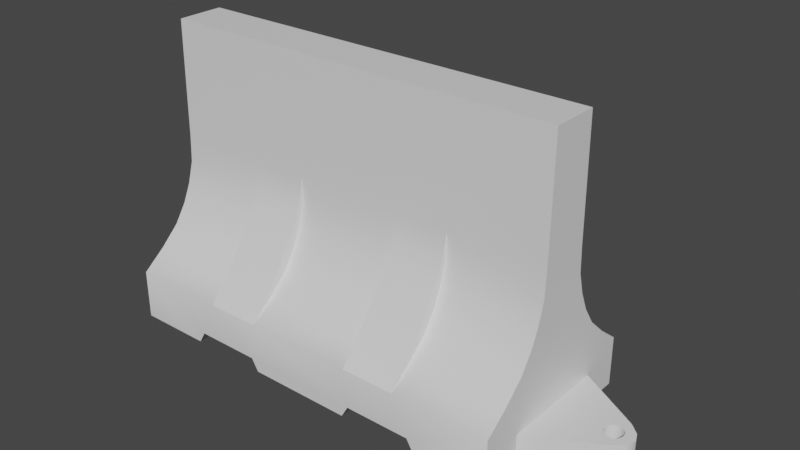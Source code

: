 # Source: plastic_barrier_04.blend  (saved by Blender 2.90.8; exported with 4.5.12 LTS)
import bpy
from mathutils import Matrix  # noqa: F401  (used for matrix-valued properties, if any)

bpy.ops.wm.read_factory_settings(use_empty=True)
scene = bpy.context.scene
scene.name = 'Scene'

# ---- materials (node trees are filled in below, after node groups)
mat_plastic_barrier_04 = bpy.data.materials.new('Plastic_Barrier_04')
mat_plastic_barrier_04.use_transparent_shadow = False
mat_plastic_barrier_04.roughness = 0.5

# ---- material node trees
mat_plastic_barrier_04.use_nodes = True; mat_plastic_barrier_04.node_tree.nodes.clear()
_N = mat_plastic_barrier_04.node_tree.nodes; _L = mat_plastic_barrier_04.node_tree.links
n0 = _N.new('ShaderNodeBsdfPrincipled'); n0.name = 'Principled BSDF'; n0.location = (10, 300)
n0.distribution = 'GGX'
n0.subsurface_method = 'BURLEY'
n0.inputs[3].default_value = 1.45
n0.inputs[27].default_value = (0.0, 0.0, 0.0, 1.0)
n0.inputs[28].default_value = 1.0
n1 = _N.new('ShaderNodeOutputMaterial'); n1.name = 'Material Output'; n1.location = (300, 300)
n2 = _N.new('ShaderNodeNormalMap'); n2.name = 'Normal Map'; n2.location = (-300, -300)
n2.label = 'Normal/Map'
n2.inputs[0].default_value = 0.0
_L.new(n0.outputs[0], n1.inputs[0])
_L.new(n2.outputs[0], n0.inputs[5])
n1.is_active_output = True

# ---- world
world_world = bpy.data.worlds.new('World'); scene.world = world_world
world_world.use_nodes = True; world_world.node_tree.nodes.clear()
_N = world_world.node_tree.nodes; _L = world_world.node_tree.links
n0 = _N.new('ShaderNodeOutputWorld'); n0.name = 'World Output'; n0.location = (300, 300)
n1 = _N.new('ShaderNodeBackground'); n1.name = 'Background'; n1.location = (10, 300)
n1.inputs[0].default_value = (0.05088, 0.05088, 0.05088, 1.0)
_L.new(n1.outputs[0], n0.inputs[0])
n0.is_active_output = True
world_world.color = (0.05088, 0.05088, 0.05088)
world_world.use_sun_shadow = False
world_world.sun_shadow_jitter_overblur = 0.0

# ---- meshes
me_plastic_barrier_04_018 = bpy.data.meshes.new('Plastic_Barrier_04.018')
me_plastic_barrier_04_018.from_pydata([(0.002823, 0.02182, 3.691e-08), (-0.513, 0.2318, 9.369e-08), (-0.1398, -0.2315, -6.053e-08), (-0.1398, -0.06078, 0.4147), (-0.3364, 0.2318, 0.02871), (-0.1398, -0.1278, 0.2088), (-0.1398, -0.2315, 0.1203), (-1.14, 0.1281, 0.2088), (-0.002823, -0.02182, -8.972e-09), (-0.9601, 0.2318, 9.369e-08), (-0.7666, 0.2318, 9.369e-08), (-0.7834, 0.2318, 0.02871), (-0.01748, 0.01335, 2.489e-09), (-0.4962, -0.2315, 0.02871), (-0.513, -0.2315, -6.239e-08), (-0.3195, -0.2315, -6.239e-08), (-0.9432, 0.2318, 0.02871), (-0.1398, 0.132, 6.117e-08), (-0.02031, -0.008464, -4.621e-09), (-0.1398, -0.1317, -2.987e-08), (-0.9432, -0.02082, 0.02871), (-0.9432, 0.02113, 0.02871), (-0.9601, -0.02082, 1.138e-08), (-0.9601, 0.02113, 2.505e-08), (-1.14, -0.1353, 0.07869), (-1.14, 0.1356, 0.07869), (-0.1398, 0.132, 0.07471), (-0.9432, -0.02082, 0.07869), (-0.9432, 0.02113, 0.07869), (0.03874, 0.02113, 0.07471), (0.01528, 0.04264, 0.07471), (-0.1398, -0.1317, 0.07471), (0.03874, -0.02082, 0.07471), (0.01528, -0.04233, 0.07471), (0.04781, 0.0001554, 0.07471), (0.01335, 0.01748, 0.07471), (-0.008464, 0.02031, 0.07471), (0.01748, -0.01335, 0.07471), (0.008464, -0.02031, 0.07471), (0.02182, -0.002823, 0.07471), (-0.02182, 0.002823, 0.07471), (-0.3751, -0.1748, 0.1645), (-0.02031, -0.008464, 0.07471), (-0.01748, 0.01335, 0.07471), (0.002823, 0.02182, 0.07471), (-0.3751, -0.1278, 0.2088), (0.01528, 0.04264, 2.879e-08), (-0.3364, -0.2315, 0.02871), (0.02031, 0.008464, 8.954e-10), (-0.01335, -0.01748, -7.56e-09), (-0.1398, -0.05724, 0.7), (-0.02182, 0.002823, -9.428e-10), (-0.1398, -0.0636, 0.3519), (-1.14, -0.1748, 0.1645), (0.02182, -0.002823, -2.783e-09), (-0.9601, -0.2315, -6.239e-08), (-0.7666, -0.2315, -6.239e-08), (-0.7834, -0.2315, 0.02871), (-0.9432, -0.2315, 0.02871), (0.008464, -0.02031, -8.479e-09), (-1.14, 0.2318, 0.1203), (0.01748, -0.01335, -6.214e-09), (-1.14, 0.1752, 0.1645), (-0.008464, 0.02031, 4.754e-09), (-0.1398, 0.09817, 0.2544), (0.01335, 0.01748, 3.834e-09), (-1.14, -0.2315, 0.1203), (0.03874, 0.02113, 1.993e-08), (-1.14, 0.1356, 6.235e-08), (-1.14, -0.1353, -2.593e-08), (-1.14, -0.06078, 0.4147), (-0.3751, -0.06078, 0.4147), (-0.9045, -0.1898, 0.166), (-0.01335, -0.01748, 0.07471), (0.02031, 0.008464, 0.07471), (-0.5068, -0.09786, 0.2544), (-0.9045, -0.07703, 0.3502), (-0.002823, -0.02182, 0.07471), (-0.9045, -0.1214, 0.2669), (-0.5068, 0.09817, 0.2544), (-1.14, -0.2315, -6.053e-08), (-0.1398, 0.05755, 0.7), (-0.1398, -0.1748, 0.1645), (-0.9045, 0.1901, 0.166), (-0.7728, -0.07785, 0.3), (-0.7728, -0.1278, 0.2088), (-0.7728, -0.09786, 0.2544), (-0.3751, -0.1214, 0.2669), (-0.7728, -0.0636, 0.3519), (-0.9045, -0.06078, 0.4147), (-0.9045, -0.09786, 0.2544), (-0.3751, 0.06109, 0.4147), (-0.3751, -0.09714, 0.3076), (-1.14, 0.05755, 0.7), (-0.9045, -0.09714, 0.3076), (-0.5068, -0.07785, 0.3), (-0.9045, -0.1501, 0.2213), (-0.9045, -0.0636, 0.3519), (-0.9045, -0.1748, 0.1645), (-0.5068, -0.1501, 0.2213), (-0.5068, -0.1898, 0.166), (-0.5068, -0.06078, 0.4147), (-0.9045, -0.1278, 0.2088), (-0.5068, -0.2315, 0.1203), (-0.5068, -0.1278, 0.2088), (-0.9045, -0.2315, 0.1203), (-0.5068, -0.1748, 0.1645), (-0.5068, -0.0636, 0.3519), (-0.5068, -0.09714, 0.3076), (-0.9045, -0.07785, 0.3), (-0.5068, -0.1214, 0.2669), (-0.5068, -0.07703, 0.3502), (-1.14, -0.07785, 0.3), (-1.14, 0.07816, 0.3), (-0.1398, 0.2318, 9.369e-08), (-0.3751, -0.0636, 0.3519), (0.04781, 0.0001554, 1.495e-08), (-1.14, 0.06109, 0.4147), (-0.3751, -0.2315, 0.1203), (0.01528, -0.04233, 1.109e-09), (-0.3751, -0.1501, 0.2213), (-0.3751, -0.07785, 0.3), (-1.14, 0.06391, 0.3519), (-0.3751, -0.09786, 0.2544), (-0.1398, -0.07785, 0.3), (-0.1398, -0.09786, 0.2544), (-0.7728, -0.1898, 0.166), (-0.7728, -0.07703, 0.3502), (-0.7728, -0.1214, 0.2669), (-0.7728, -0.06078, 0.4147), (-1.14, -0.09786, 0.2544), (-0.7728, -0.09714, 0.3076), (-0.7728, -0.1501, 0.2213), (0.03874, -0.02082, 8.116e-09), (-0.7728, -0.1748, 0.1645), (-0.1398, 0.06391, 0.3519), (-0.7728, -0.2315, 0.1203), (-1.14, 0.09817, 0.2544), (-0.3751, 0.1281, 0.2088), (-0.3751, 0.1752, 0.1645), (-0.3751, -0.1898, 0.166), (-0.3195, 0.2318, 9.043e-08), (-1.14, -0.0636, 0.3519), (-0.4962, 0.2318, 0.02871), (-0.1398, 0.2318, 0.1203), (-0.1398, 0.1281, 0.2088), (-0.1398, 0.06109, 0.4147), (-1.14, -0.05724, 0.7), (-0.3751, -0.07703, 0.3502), (-0.9045, 0.07734, 0.3502), (-0.9045, 0.1217, 0.2669), (-1.14, 0.2318, 9.043e-08), (-1.14, -0.1278, 0.2088), (-0.1398, 0.1752, 0.1645), (-0.7728, 0.07816, 0.3), (-0.7728, 0.1281, 0.2088), (-0.7728, 0.09817, 0.2544), (-0.3751, 0.1217, 0.2669), (-0.7728, 0.06391, 0.3519), (-0.9045, 0.06109, 0.4147), (-0.9045, 0.09817, 0.2544), (-0.3751, 0.09745, 0.3076), (-0.9045, 0.09745, 0.3076), (-0.5068, 0.07816, 0.3), (-0.9045, 0.1504, 0.2213), (-0.9045, 0.06391, 0.3519), (-0.9045, 0.1752, 0.1645), (-0.5068, 0.1504, 0.2213), (-0.5068, 0.1901, 0.166), (-0.5068, 0.06109, 0.4147), (-0.9045, 0.1281, 0.2088), (-0.5068, 0.2318, 0.1203), (-0.5068, 0.1281, 0.2088), (-0.9045, 0.2318, 0.1203), (-0.5068, 0.1752, 0.1645), (-0.5068, 0.06391, 0.3519), (-0.5068, 0.09745, 0.3076), (-0.9045, 0.07816, 0.3), (-0.5068, 0.1217, 0.2669), (-0.5068, 0.07734, 0.3502), (-0.3751, 0.06391, 0.3519), (-0.3751, 0.2318, 0.1203), (-0.3751, 0.1504, 0.2213), (-0.3751, 0.07816, 0.3), (-0.3751, 0.09817, 0.2544), (-0.1398, 0.07816, 0.3), (-0.7728, 0.1901, 0.166), (-0.7728, 0.07734, 0.3502), (-0.7728, 0.1217, 0.2669), (-0.7728, 0.06109, 0.4147), (-0.7728, 0.09745, 0.3076), (-0.7728, 0.1504, 0.2213), (-0.7728, 0.1752, 0.1645), (-0.7728, 0.2318, 0.1203), (-0.3751, 0.1901, 0.166), (-0.3751, 0.07734, 0.3502)], [], [(15, 141, 17), (4, 47, 13, 143), (143, 13, 14, 1), (23, 9, 16, 21), (23, 28, 25), (14, 56, 10, 1), (10, 56, 57, 11), (23, 68, 151, 9), (55, 22, 20, 58), (47, 4, 141, 15), (55, 80, 69, 22), (27, 20, 22), (20, 28, 21), (93, 50, 81), (28, 27, 24, 25), (29, 67, 46, 30), (34, 116, 67, 29), (46, 26, 30), (32, 33, 119, 133), (34, 32, 133, 116), (31, 119, 33), (36, 43, 12, 63), (43, 40, 51, 12), (42, 73, 49, 18), (37, 39, 54, 61), (35, 44, 0, 65), (38, 37, 61, 59), (40, 42, 18, 51), (77, 38, 59, 8), (74, 35, 65, 48), (39, 74, 48, 54), (73, 77, 8, 49), (44, 36, 63, 0), (114, 17, 141), (17, 19, 15), (19, 2, 15), (25, 68, 23), (23, 21, 28), (22, 69, 24), (24, 27, 22), (20, 27, 28), (16, 11, 21), (57, 58, 20), (20, 21, 11), (57, 20, 11), (93, 147, 50), (46, 17, 26), (31, 19, 119), (151, 68, 25), (25, 62, 60), (7, 25, 24), (53, 24, 66), (7, 24, 152), (62, 25, 7), (24, 69, 80), (152, 24, 53), (24, 80, 66), (151, 25, 60), (26, 42, 40), (32, 34, 39, 37), (38, 77, 31, 33), (26, 36, 44), (26, 31, 73), (40, 43, 26), (30, 35, 74, 29), (33, 32, 37, 38), (73, 42, 26), (34, 29, 74, 39), (26, 43, 36), (44, 35, 30, 26), (31, 77, 73), (71, 3, 50), (71, 115, 52), (121, 123, 125), (45, 41, 82), (123, 45, 5), (41, 118, 6), (55, 66, 80), (2, 6, 15), (13, 47, 118), (15, 6, 47), (86, 75, 95), (129, 101, 50), (88, 107, 101), (13, 103, 136, 57), (134, 106, 104), (85, 104, 75), (136, 103, 106), (96, 132, 128), (87, 110, 99), (100, 103, 118), (120, 99, 100), (92, 108, 110), (101, 111, 148), (89, 147, 70), (142, 97, 89), (130, 90, 109), (53, 98, 102), (152, 102, 90), (66, 105, 98), (47, 6, 118), (72, 105, 136), (72, 126, 132), (78, 128, 131), (76, 127, 129), (50, 101, 71), (14, 13, 57, 56), (112, 109, 97), (129, 147, 89), (66, 58, 105), (115, 121, 124), (57, 136, 105), (84, 95, 107), (66, 55, 58), (94, 131, 127), (148, 111, 108), (71, 52, 3), (121, 125, 124), (45, 82, 5), (123, 5, 125), (41, 6, 82), (115, 124, 52), (87, 99, 120), (100, 118, 140), (120, 100, 140), (92, 110, 87), (101, 148, 71), (148, 108, 92), (86, 95, 84), (88, 101, 129), (134, 104, 85), (85, 75, 86), (136, 106, 134), (84, 107, 88), (142, 89, 70), (130, 109, 112), (53, 102, 152), (152, 90, 130), (66, 98, 53), (112, 97, 142), (13, 118, 103), (57, 105, 58), (96, 128, 78), (72, 136, 126), (72, 132, 96), (78, 131, 94), (76, 129, 89), (94, 127, 76), (129, 50, 147), (75, 108, 95), (101, 107, 111), (95, 111, 107), (106, 103, 100), (104, 110, 75), (106, 99, 104), (75, 110, 108), (95, 108, 111), (104, 99, 110), (106, 100, 99), (97, 76, 89), (109, 76, 97), (105, 72, 98), (102, 78, 90), (90, 94, 109), (98, 96, 102), (109, 94, 76), (102, 96, 78), (90, 78, 94), (98, 72, 96), (146, 50, 3), (114, 26, 17), (135, 146, 3), (26, 144, 153), (64, 124, 125), (185, 52, 124), (145, 31, 26), (185, 135, 52), (146, 81, 50), (82, 6, 31), (145, 5, 31), (153, 145, 26), (135, 3, 52), (145, 125, 5), (145, 64, 125), (31, 2, 19), (5, 82, 31), (64, 185, 124), (31, 6, 2), (114, 144, 26), (88, 129, 127), (84, 88, 127), (136, 134, 126), (85, 86, 128), (86, 84, 131), (134, 85, 132), (84, 127, 131), (85, 128, 132), (86, 131, 128), (134, 132, 126), (123, 121, 92), (71, 148, 115), (121, 115, 148), (41, 140, 118), (45, 123, 87), (41, 45, 120), (123, 92, 87), (121, 148, 92), (45, 87, 120), (41, 120, 140), (91, 81, 146), (91, 135, 180), (183, 64, 184), (138, 153, 139), (184, 145, 138), (139, 144, 181), (9, 151, 60), (114, 141, 144), (143, 181, 4), (141, 4, 144), (156, 163, 79), (189, 81, 169), (158, 169, 175), (143, 11, 193, 171), (192, 172, 174), (155, 79, 172), (193, 174, 171), (164, 188, 191), (157, 167, 178), (168, 181, 171), (182, 168, 167), (161, 178, 176), (169, 195, 179), (159, 117, 93), (122, 159, 165), (137, 177, 160), (62, 170, 166), (7, 160, 170), (60, 166, 173), (4, 181, 144), (83, 193, 173), (83, 191, 186), (150, 190, 188), (149, 189, 187), (81, 91, 169), (1, 10, 11, 143), (113, 165, 177), (189, 159, 93), (60, 173, 16), (180, 185, 183), (11, 173, 193), (154, 175, 163), (60, 16, 9), (162, 187, 190), (195, 176, 179), (91, 146, 135), (183, 185, 64), (138, 145, 153), (184, 64, 145), (139, 153, 144), (180, 135, 185), (157, 182, 167), (168, 194, 181), (182, 194, 168), (161, 157, 178), (169, 91, 195), (195, 161, 176), (156, 154, 163), (158, 189, 169), (192, 155, 172), (155, 156, 79), (193, 192, 174), (154, 158, 175), (122, 117, 159), (137, 113, 177), (62, 7, 170), (7, 137, 160), (60, 62, 166), (113, 122, 165), (143, 171, 181), (11, 16, 173), (164, 150, 188), (83, 186, 193), (83, 164, 191), (150, 162, 190), (149, 159, 189), (162, 149, 187), (189, 93, 81), (79, 163, 176), (169, 179, 175), (163, 175, 179), (174, 168, 171), (172, 79, 178), (174, 172, 167), (79, 176, 178), (163, 179, 176), (172, 178, 167), (174, 167, 168), (165, 159, 149), (177, 165, 149), (173, 166, 83), (170, 160, 150), (160, 177, 162), (166, 170, 164), (177, 149, 162), (170, 150, 164), (160, 162, 150), (166, 164, 83), (158, 187, 189), (154, 187, 158), (193, 186, 192), (155, 188, 156), (156, 190, 154), (192, 191, 155), (154, 190, 187), (155, 191, 188), (156, 188, 190), (192, 186, 191), (184, 161, 183), (91, 180, 195), (183, 195, 180), (139, 181, 194), (138, 157, 184), (139, 182, 138), (184, 157, 161), (183, 161, 195), (138, 182, 157), (139, 194, 182), (117, 70, 147), (122, 70, 117), (137, 130, 112), (113, 112, 142), (113, 142, 122), (117, 147, 93), (122, 142, 70), (7, 152, 130), (7, 130, 137), (137, 112, 113), (17, 51, 18), (133, 61, 54, 116), (59, 119, 19, 8), (17, 0, 63), (17, 49, 19), (51, 17, 12), (46, 67, 48, 65), (119, 59, 61, 133), (49, 17, 18), (116, 54, 48, 67), (17, 63, 12), (0, 17, 46, 65), (19, 49, 8)])
me_plastic_barrier_04_018.polygons.foreach_set('use_smooth', [True] * 350)
_k = set([(0, 63), (0, 65), (1, 10), (1, 143), (2, 6), (2, 15), (2, 19), (3, 50), (3, 52), (4, 141), (4, 143), (5, 82), (5, 125), (6, 82), (7, 62), (7, 137), (8, 49), (8, 59), (9, 16), (9, 151), (10, 11), (11, 16), (12, 51), (12, 63), (13, 14), (13, 47), (14, 56), (15, 47), (17, 26), (17, 46), (17, 114), (18, 49), (18, 51), (19, 31), (19, 119), (20, 21), (20, 22), (20, 27), (21, 23), (21, 28), (22, 69), (23, 68), (24, 25), (24, 27), (24, 69), (25, 28), (25, 68), (26, 30), (26, 31), (27, 28), (29, 30), (29, 34), (31, 33), (32, 33), (32, 34), (35, 44), (35, 74), (36, 43), (36, 44), (37, 38), (37, 39), (38, 77), (39, 74), (40, 42), (40, 43), (41, 45), (41, 118), (42, 73), (45, 123), (46, 67), (48, 54), (48, 65), (50, 81), (50, 147), (52, 124), (53, 66), (53, 152), (54, 61), (55, 58), (55, 80), (56, 57), (57, 58), (59, 61), (60, 62), (60, 151), (64, 145), (64, 185), (66, 80), (67, 116), (68, 151), (69, 80), (70, 142), (70, 147), (71, 115), (71, 148), (72, 96), (72, 105), (73, 77), (75, 95), (75, 104), (76, 89), (76, 94), (78, 94), (78, 96), (79, 163), (79, 172), (81, 93), (81, 146), (83, 164), (83, 173), (84, 86), (84, 88), (85, 86), (85, 134), (87, 92), (87, 120), (88, 129), (89, 97), (90, 102), (90, 109), (91, 180), (91, 195), (92, 148), (93, 117), (93, 147), (95, 107), (97, 109), (98, 102), (98, 105), (99, 100), (99, 110), (100, 103), (101, 107), (101, 111), (103, 106), (103, 118), (104, 106), (105, 136), (108, 110), (108, 111), (112, 130), (112, 142), (113, 122), (113, 137), (114, 141), (114, 144), (115, 121), (116, 133), (117, 122), (118, 140), (119, 133), (120, 140), (121, 123), (124, 125), (126, 132), (126, 136), (127, 129), (127, 131), (128, 131), (128, 132), (130, 152), (134, 136), (135, 146), (135, 185), (138, 139), (138, 184), (139, 181), (144, 153), (145, 153), (149, 159), (149, 162), (150, 162), (150, 164), (154, 156), (154, 158), (155, 156), (155, 192), (157, 161), (157, 182), (158, 189), (159, 165), (160, 170), (160, 177), (161, 195), (163, 175), (165, 177), (166, 170), (166, 173), (167, 168), (167, 178), (168, 171), (169, 175), (169, 179), (171, 174), (171, 181), (172, 174), (173, 193), (176, 178), (176, 179), (180, 183), (181, 194), (182, 194), (183, 184), (186, 191), (186, 193), (187, 189), (187, 190), (188, 190), (188, 191), (192, 193)])
me_plastic_barrier_04_018.attributes.new('sharp_edge', 'BOOLEAN', 'EDGE').data.foreach_set('value', [ (min(e.vertices), max(e.vertices)) in _k for e in me_plastic_barrier_04_018.edges])
_uv = me_plastic_barrier_04_018.uv_layers.new(name='UV1')
_uv.uv.foreach_set('vector', [0.7416, 0.06995, 0.5718, 0.06995, 0.6083, 0.004072, 0.5718, 0.08216, 0.7416, 0.08216, 0.7416, 0.1407, 0.5718, 0.1407, 0.5718, 0.1407, 0.7416, 0.1407, 0.7416, 0.1529, 0.5718, 0.1529, 0.649, 0.3289, 0.5718, 0.3289, 0.5718, 0.3167, 0.649, 0.3167, 0.2332, 0.2429, 0.2225, 0.1849, 0.3893, 0.1849, 0.7416, 0.1529, 0.7416, 0.2459, 0.5718, 0.2459, 0.5718, 0.1529, 0.5718, 0.2459, 0.7416, 0.2459, 0.7416, 0.2581, 0.5718, 0.2581, 0.649, 0.3289, 0.607, 0.3948, 0.5718, 0.3948, 0.5718, 0.3289, 0.7416, 0.3289, 0.6644, 0.3289, 0.6644, 0.3167, 0.7416, 0.3167, 0.7416, 0.08216, 0.5718, 0.08216, 0.5718, 0.06995, 0.7416, 0.06995, 0.7416, 0.3289, 0.7416, 0.3948, 0.7063, 0.3948, 0.6644, 0.3289, 0.3883, 0.4766, 0.3894, 0.5132, 0.3776, 0.5346, 0.3975, 0.2215, 0.4283, 0.1849, 0.4283, 0.2215, 0.7497, 0.004075, 0.8339, 0.7373, 0.7497, 0.7373, 0.9862, 0.6106, 0.9862, 0.6414, 0.842, 0.7253, 0.842, 0.5267, 0.5176, 0.9121, 0.5176, 0.8573, 0.5409, 0.8573, 0.5409, 0.9121, 0.5008, 0.9121, 0.5008, 0.8573, 0.5176, 0.8573, 0.5176, 0.9121, 0.5409, 0.8573, 0.6722, 0.9121, 0.5409, 0.9121, 0.4841, 0.9121, 0.4607, 0.9121, 0.4607, 0.8573, 0.4841, 0.8573, 0.5008, 0.9121, 0.4841, 0.9121, 0.4841, 0.8573, 0.5008, 0.8573, 0.3295, 0.9121, 0.4607, 0.8573, 0.4607, 0.9121, 0.6782, 0.5512, 0.6782, 0.5429, 0.733, 0.5429, 0.733, 0.5512, 0.6782, 0.5429, 0.6782, 0.5345, 0.733, 0.5345, 0.733, 0.5429, 0.6782, 0.5262, 0.6782, 0.5178, 0.733, 0.5178, 0.733, 0.5262, 0.6782, 0.4928, 0.6782, 0.4844, 0.733, 0.4844, 0.733, 0.4928, 0.6782, 0.5679, 0.6782, 0.5596, 0.733, 0.5596, 0.733, 0.5679, 0.6782, 0.5011, 0.6782, 0.4928, 0.733, 0.4928, 0.733, 0.5011, 0.6782, 0.5345, 0.6782, 0.5262, 0.733, 0.5262, 0.733, 0.5345, 0.6782, 0.5095, 0.6782, 0.5011, 0.733, 0.5011, 0.733, 0.5095, 0.6782, 0.5763, 0.6782, 0.5679, 0.733, 0.5679, 0.733, 0.5763, 0.6782, 0.5846, 0.6782, 0.5763, 0.733, 0.5763, 0.733, 0.5846, 0.6782, 0.5178, 0.6782, 0.5095, 0.733, 0.5095, 0.733, 0.5178, 0.6782, 0.5596, 0.6782, 0.5512, 0.733, 0.5512, 0.733, 0.5596, 0.5718, 0.004072, 0.6083, 0.004072, 0.5718, 0.06995, 0.6083, 0.004072, 0.705, 0.004072, 0.7416, 0.06995, 0.705, 0.004072, 0.7416, 0.004072, 0.7416, 0.06995, 0.3893, 0.1849, 0.3894, 0.2426, 0.2332, 0.2429, 0.2332, 0.2429, 0.2214, 0.2215, 0.2225, 0.1849, 0.3776, 0.5346, 0.2214, 0.5343, 0.2215, 0.4766, 0.2215, 0.4766, 0.3883, 0.4766, 0.3776, 0.5346, 0.3975, 0.2215, 0.3975, 0.1849, 0.4283, 0.1849, 0.5718, 0.3167, 0.5718, 0.2581, 0.649, 0.3167, 0.7416, 0.2581, 0.7416, 0.3167, 0.6644, 0.3167, 0.6644, 0.3167, 0.649, 0.3167, 0.5718, 0.2581, 0.7416, 0.2581, 0.6644, 0.3167, 0.5718, 0.2581, 0.7497, 0.004075, 0.8339, 0.004075, 0.8339, 0.7373, 0.5409, 0.8573, 0.6722, 0.8573, 0.6722, 0.9121, 0.3295, 0.9121, 0.3295, 0.8573, 0.4607, 0.8573, 0.004069, 0.7455, 0.0746, 0.7455, 0.0746, 0.8032, 0.0746, 0.8032, 0.04561, 0.8662, 0.004069, 0.8338, 0.08011, 0.8986, 0.0746, 0.8032, 0.2732, 0.8032, 0.3022, 0.8662, 0.2732, 0.8032, 0.3438, 0.8338, 0.08011, 0.8986, 0.2732, 0.8032, 0.2677, 0.8986, 0.04561, 0.8662, 0.0746, 0.8032, 0.08011, 0.8986, 0.2732, 0.8032, 0.2732, 0.7455, 0.3438, 0.7455, 0.2677, 0.8986, 0.2732, 0.8032, 0.3022, 0.8662, 0.2732, 0.8032, 0.3438, 0.7455, 0.3438, 0.8338, 0.004069, 0.7455, 0.0746, 0.8032, 0.004069, 0.8338, 0.8283, 0.9959, 0.7253, 0.9083, 0.7336, 0.9094, 0.7162, 0.865, 0.7316, 0.8584, 0.7294, 0.8774, 0.7217, 0.8806, 0.7166, 0.8872, 0.7155, 0.8955, 0.6349, 0.9959, 0.7005, 0.8822, 0.8283, 0.9959, 0.7464, 0.8996, 0.7475, 0.8914, 0.8283, 0.9959, 0.6349, 0.9959, 0.7187, 0.9032, 0.7336, 0.9094, 0.7413, 0.9063, 0.8283, 0.9959, 0.7628, 0.8822, 0.7443, 0.8836, 0.7377, 0.8785, 0.747, 0.865, 0.7005, 0.8822, 0.7162, 0.865, 0.7217, 0.8806, 0.7166, 0.8872, 0.7187, 0.9032, 0.7253, 0.9083, 0.8283, 0.9959, 0.7316, 0.8584, 0.747, 0.865, 0.7377, 0.8785, 0.7294, 0.8774, 0.8283, 0.9959, 0.7413, 0.9063, 0.7464, 0.8996, 0.7475, 0.8914, 0.7443, 0.8836, 0.7628, 0.8822, 0.8283, 0.9959, 0.6349, 0.9959, 0.7155, 0.8955, 0.7187, 0.9032, 0.2132, 0.5648, 0.2132, 0.7373, 0.004067, 0.7373, 0.2132, 0.5648, 0.2594, 0.5648, 0.2594, 0.7373, 0.2988, 0.5648, 0.3353, 0.5648, 0.3353, 0.7373, 0.3754, 0.5648, 0.4227, 0.5648, 0.4227, 0.7373, 0.3353, 0.5648, 0.3754, 0.5648, 0.3754, 0.7373, 0.4227, 0.5648, 0.4754, 0.5648, 0.4754, 0.7373, 0.5636, 0.1358, 0.4754, 0.004074, 0.5636, 0.004074, 0.5636, 0.7373, 0.4754, 0.7373, 0.5636, 0.6055, 0.5426, 0.476, 0.5426, 0.5932, 0.4754, 0.5648, 0.5636, 0.6055, 0.4754, 0.7373, 0.5426, 0.5932, 0.3353, 0.2732, 0.3353, 0.4682, 0.2988, 0.4682, 0.2132, 0.2732, 0.2132, 0.4682, 0.004067, 0.7373, 0.2594, 0.2732, 0.2594, 0.4682, 0.2132, 0.4682, 0.5426, 0.476, 0.4754, 0.4682, 0.4754, 0.2732, 0.5426, 0.2654, 0.4227, 0.2732, 0.4227, 0.4682, 0.3754, 0.4682, 0.3754, 0.2732, 0.3754, 0.4682, 0.3353, 0.4682, 0.4754, 0.2732, 0.4754, 0.4682, 0.4227, 0.4682, 0.9386, 0.1617, 0.842, 0.1617, 0.842, 0.1221, 0.9386, 0.3998, 0.842, 0.3998, 0.842, 0.3603, 0.842, 0.3104, 0.842, 0.2651, 0.9386, 0.2651, 0.9386, 0.3603, 0.842, 0.3603, 0.842, 0.3104, 0.9386, 0.4346, 0.842, 0.4346, 0.842, 0.3998, 0.842, 0.5179, 0.842, 0.4691, 0.9386, 0.4691, 0.2132, 0.1766, 0.004067, 0.004074, 0.2132, 0.004074, 0.2594, 0.004074, 0.2594, 0.1766, 0.2132, 0.1766, 0.3353, 0.004074, 0.3353, 0.1766, 0.2988, 0.1766, 0.4227, 0.004074, 0.4227, 0.1766, 0.3754, 0.1766, 0.3754, 0.004074, 0.3754, 0.1766, 0.3353, 0.1766, 0.4754, 0.004074, 0.4754, 0.1766, 0.4227, 0.1766, 0.5426, 0.5932, 0.4754, 0.7373, 0.4754, 0.5648, 0.9386, 0.2116, 0.9386, 0.2569, 0.842, 0.2569, 0.9386, 0.2116, 0.842, 0.2116, 0.842, 0.1617, 0.9386, 0.1221, 0.842, 0.1221, 0.842, 0.08741, 0.9386, 0.05289, 0.842, 0.05289, 0.842, 0.004072, 0.004067, 0.7373, 0.2132, 0.4682, 0.2132, 0.5648, 0.5636, 0.4636, 0.5426, 0.476, 0.5426, 0.2654, 0.5636, 0.2777, 0.2988, 0.004074, 0.2988, 0.1766, 0.2594, 0.1766, 0.2132, 0.2732, 0.004067, 0.004074, 0.2132, 0.1766, 0.4754, 0.004074, 0.5426, 0.1482, 0.4754, 0.1766, 0.2594, 0.5648, 0.2988, 0.5648, 0.2988, 0.7373, 0.5426, 0.2654, 0.4754, 0.2732, 0.4754, 0.1766, 0.2988, 0.2732, 0.2988, 0.4682, 0.2594, 0.4682, 0.4754, 0.004074, 0.5636, 0.1358, 0.5426, 0.1482, 0.9386, 0.08741, 0.842, 0.08741, 0.842, 0.05289, 0.9386, 0.4691, 0.842, 0.4691, 0.842, 0.4346, 0.2132, 0.5648, 0.2594, 0.7373, 0.2132, 0.7373, 0.2988, 0.5648, 0.3353, 0.7373, 0.2988, 0.7373, 0.3754, 0.5648, 0.4227, 0.7373, 0.3754, 0.7373, 0.3353, 0.5648, 0.3754, 0.7373, 0.3353, 0.7373, 0.4227, 0.5648, 0.4754, 0.7373, 0.4227, 0.7373, 0.2594, 0.5648, 0.2988, 0.7373, 0.2594, 0.7373, 0.9386, 0.3998, 0.842, 0.3603, 0.9386, 0.3603, 0.842, 0.3104, 0.9386, 0.2651, 0.9386, 0.3104, 0.9386, 0.3603, 0.842, 0.3104, 0.9386, 0.3104, 0.9386, 0.4346, 0.842, 0.3998, 0.9386, 0.3998, 0.842, 0.5179, 0.9386, 0.4691, 0.9386, 0.5179, 0.9386, 0.4691, 0.842, 0.4346, 0.9386, 0.4346, 0.3353, 0.2732, 0.2988, 0.4682, 0.2988, 0.2732, 0.2594, 0.2732, 0.2132, 0.4682, 0.2132, 0.2732, 0.4227, 0.2732, 0.3754, 0.4682, 0.3754, 0.2732, 0.3754, 0.2732, 0.3353, 0.4682, 0.3353, 0.2732, 0.4754, 0.2732, 0.4227, 0.4682, 0.4227, 0.2732, 0.2988, 0.2732, 0.2594, 0.4682, 0.2594, 0.2732, 0.2594, 0.004074, 0.2132, 0.1766, 0.2132, 0.004074, 0.3353, 0.004074, 0.2988, 0.1766, 0.2988, 0.004074, 0.4227, 0.004074, 0.3754, 0.1766, 0.3754, 0.004074, 0.3754, 0.004074, 0.3353, 0.1766, 0.3353, 0.004074, 0.4754, 0.004074, 0.4227, 0.1766, 0.4227, 0.004074, 0.2988, 0.004074, 0.2594, 0.1766, 0.2594, 0.004074, 0.5426, 0.476, 0.4754, 0.5648, 0.4754, 0.4682, 0.5426, 0.2654, 0.4754, 0.1766, 0.5426, 0.1482, 0.9386, 0.1617, 0.842, 0.1221, 0.9386, 0.1221, 0.9386, 0.2116, 0.842, 0.2569, 0.842, 0.2116, 0.9386, 0.2116, 0.842, 0.1617, 0.9386, 0.1617, 0.9386, 0.1221, 0.842, 0.08741, 0.9386, 0.08741, 0.9386, 0.05289, 0.842, 0.004072, 0.9386, 0.004072, 0.9386, 0.08741, 0.842, 0.05289, 0.9386, 0.05289, 0.2132, 0.2732, 0.004067, 0.7373, 0.004067, 0.004074, 0.983, 0.1205, 0.9639, 0.08648, 0.9789, 0.0842, 0.9476, 0.005143, 0.9689, 0.04605, 0.961, 0.05208, 0.9789, 0.0842, 0.961, 0.05208, 0.9689, 0.04605, 0.9671, 0.2058, 0.9474, 0.2547, 0.9571, 0.2104, 0.9808, 0.1605, 0.9635, 0.1212, 0.983, 0.1205, 0.9671, 0.2058, 0.962, 0.1607, 0.9808, 0.1605, 0.983, 0.1205, 0.9635, 0.1212, 0.9639, 0.08648, 0.9789, 0.0842, 0.9639, 0.08648, 0.961, 0.05208, 0.9808, 0.1605, 0.962, 0.1607, 0.9635, 0.1212, 0.9671, 0.2058, 0.9571, 0.2104, 0.962, 0.1607, 0.9738, 0.3661, 0.9816, 0.36, 0.9951, 0.407, 0.9637, 0.3279, 0.9816, 0.36, 0.9738, 0.3661, 0.9952, 0.1575, 0.9855, 0.2017, 0.9755, 0.2063, 0.9619, 0.2517, 0.9792, 0.2909, 0.9597, 0.2916, 0.9597, 0.2916, 0.9788, 0.3257, 0.9637, 0.3279, 0.9755, 0.2063, 0.9806, 0.2514, 0.9619, 0.2517, 0.9637, 0.3279, 0.9788, 0.3257, 0.9816, 0.36, 0.9619, 0.2517, 0.9806, 0.2514, 0.9792, 0.2909, 0.9597, 0.2916, 0.9792, 0.2909, 0.9788, 0.3257, 0.9755, 0.2063, 0.9855, 0.2017, 0.9806, 0.2514, 0.7485, 0.85, 0.5394, 0.7632, 0.7485, 0.7606, 0.7248, 0.7427, 0.67, 0.6695, 0.7248, 0.6695, 0.7946, 0.852, 0.7485, 0.85, 0.7485, 0.7606, 0.67, 0.6695, 0.6366, 0.7427, 0.6042, 0.7012, 0.8661, 0.8772, 0.8327, 0.7481, 0.8661, 0.7334, 0.8327, 0.8625, 0.7946, 0.7586, 0.8327, 0.7481, 0.5718, 0.6667, 0.67, 0.4762, 0.67, 0.6695, 0.8327, 0.8625, 0.7946, 0.852, 0.7946, 0.7586, 0.7485, 0.85, 0.5394, 0.8474, 0.5394, 0.7632, 0.6042, 0.4446, 0.6366, 0.403, 0.67, 0.4762, 0.5718, 0.6667, 0.5718, 0.4791, 0.67, 0.4762, 0.6042, 0.7012, 0.5718, 0.6667, 0.67, 0.6695, 0.7946, 0.852, 0.7485, 0.7606, 0.7946, 0.7586, 0.8996, 0.8991, 0.8661, 0.7334, 0.8996, 0.7115, 0.8996, 0.8991, 0.8661, 0.8772, 0.8661, 0.7334, 0.67, 0.4762, 0.7248, 0.403, 0.7248, 0.4762, 0.5718, 0.4791, 0.6042, 0.4446, 0.67, 0.4762, 0.8661, 0.8772, 0.8327, 0.8625, 0.8327, 0.7481, 0.67, 0.4762, 0.6366, 0.403, 0.7248, 0.403, 0.7248, 0.7427, 0.6366, 0.7427, 0.67, 0.6695, 0.9738, 0.3661, 0.9951, 0.407, 0.9816, 0.36, 0.9637, 0.3279, 0.9738, 0.3661, 0.9816, 0.36, 0.9952, 0.1575, 0.9755, 0.2063, 0.9855, 0.2017, 0.9619, 0.2517, 0.9597, 0.2916, 0.9792, 0.2909, 0.9597, 0.2916, 0.9637, 0.3279, 0.9788, 0.3257, 0.9755, 0.2063, 0.9619, 0.2517, 0.9806, 0.2514, 0.9637, 0.3279, 0.9816, 0.36, 0.9788, 0.3257, 0.9619, 0.2517, 0.9792, 0.2909, 0.9806, 0.2514, 0.9597, 0.2916, 0.9788, 0.3257, 0.9792, 0.2909, 0.9755, 0.2063, 0.9806, 0.2514, 0.9855, 0.2017, 0.983, 0.1205, 0.9789, 0.0842, 0.9639, 0.08648, 0.9476, 0.005143, 0.961, 0.05208, 0.9689, 0.04605, 0.9789, 0.0842, 0.9689, 0.04605, 0.961, 0.05208, 0.9671, 0.2058, 0.9571, 0.2104, 0.9474, 0.2547, 0.9808, 0.1605, 0.983, 0.1205, 0.9635, 0.1212, 0.9671, 0.2058, 0.9808, 0.1605, 0.962, 0.1607, 0.983, 0.1205, 0.9639, 0.08648, 0.9635, 0.1212, 0.9789, 0.0842, 0.961, 0.05208, 0.9639, 0.08648, 0.9808, 0.1605, 0.9635, 0.1212, 0.962, 0.1607, 0.9671, 0.2058, 0.962, 0.1607, 0.9571, 0.2104, 0.2132, 0.5648, 0.004067, 0.7373, 0.2132, 0.7373, 0.2132, 0.5648, 0.2594, 0.7373, 0.2594, 0.5648, 0.2988, 0.5648, 0.3353, 0.7373, 0.3353, 0.5648, 0.3754, 0.5648, 0.4227, 0.7373, 0.4227, 0.5648, 0.3353, 0.5648, 0.3754, 0.7373, 0.3754, 0.5648, 0.4227, 0.5648, 0.4754, 0.7373, 0.4754, 0.5648, 0.5636, 0.1358, 0.5636, 0.004074, 0.4754, 0.004074, 0.5636, 0.7373, 0.5636, 0.6055, 0.4754, 0.7373, 0.5426, 0.476, 0.4754, 0.5648, 0.5426, 0.5932, 0.5636, 0.6055, 0.5426, 0.5932, 0.4754, 0.7373, 0.3353, 0.2732, 0.2988, 0.4682, 0.3353, 0.4682, 0.2132, 0.2732, 0.004067, 0.7373, 0.2132, 0.4682, 0.2594, 0.2732, 0.2132, 0.4682, 0.2594, 0.4682, 0.5426, 0.476, 0.5426, 0.2654, 0.4754, 0.2732, 0.4754, 0.4682, 0.4227, 0.2732, 0.3754, 0.4682, 0.4227, 0.4682, 0.3754, 0.2732, 0.3353, 0.4682, 0.3754, 0.4682, 0.4754, 0.2732, 0.4227, 0.4682, 0.4754, 0.4682, 0.9386, 0.1617, 0.842, 0.1221, 0.842, 0.1617, 0.9386, 0.3998, 0.842, 0.3603, 0.842, 0.3998, 0.842, 0.3104, 0.9386, 0.2651, 0.842, 0.2651, 0.9386, 0.3603, 0.842, 0.3104, 0.842, 0.3603, 0.9386, 0.4346, 0.842, 0.3998, 0.842, 0.4346, 0.842, 0.5179, 0.9386, 0.4691, 0.842, 0.4691, 0.2132, 0.1766, 0.2132, 0.004074, 0.004067, 0.004074, 0.2594, 0.004074, 0.2132, 0.1766, 0.2594, 0.1766, 0.3353, 0.004074, 0.2988, 0.1766, 0.3353, 0.1766, 0.4227, 0.004074, 0.3754, 0.1766, 0.4227, 0.1766, 0.3754, 0.004074, 0.3353, 0.1766, 0.3754, 0.1766, 0.4754, 0.004074, 0.4227, 0.1766, 0.4754, 0.1766, 0.5426, 0.5932, 0.4754, 0.5648, 0.4754, 0.7373, 0.9386, 0.2116, 0.842, 0.2569, 0.9386, 0.2569, 0.9386, 0.2116, 0.842, 0.1617, 0.842, 0.2116, 0.9386, 0.1221, 0.842, 0.08741, 0.842, 0.1221, 0.9386, 0.05289, 0.842, 0.004072, 0.842, 0.05289, 0.004067, 0.7373, 0.2132, 0.5648, 0.2132, 0.4682, 0.5636, 0.4636, 0.5636, 0.2777, 0.5426, 0.2654, 0.5426, 0.476, 0.2988, 0.004074, 0.2594, 0.1766, 0.2988, 0.1766, 0.2132, 0.2732, 0.2132, 0.1766, 0.004067, 0.004074, 0.4754, 0.004074, 0.4754, 0.1766, 0.5426, 0.1482, 0.2594, 0.5648, 0.2988, 0.7373, 0.2988, 0.5648, 0.5426, 0.2654, 0.4754, 0.1766, 0.4754, 0.2732, 0.2988, 0.2732, 0.2594, 0.4682, 0.2988, 0.4682, 0.4754, 0.004074, 0.5426, 0.1482, 0.5636, 0.1358, 0.9386, 0.08741, 0.842, 0.05289, 0.842, 0.08741, 0.9386, 0.4691, 0.842, 0.4346, 0.842, 0.4691, 0.2132, 0.5648, 0.2132, 0.7373, 0.2594, 0.7373, 0.2988, 0.5648, 0.2988, 0.7373, 0.3353, 0.7373, 0.3754, 0.5648, 0.3754, 0.7373, 0.4227, 0.7373, 0.3353, 0.5648, 0.3353, 0.7373, 0.3754, 0.7373, 0.4227, 0.5648, 0.4227, 0.7373, 0.4754, 0.7373, 0.2594, 0.5648, 0.2594, 0.7373, 0.2988, 0.7373, 0.9386, 0.3998, 0.9386, 0.3603, 0.842, 0.3603, 0.842, 0.3104, 0.9386, 0.3104, 0.9386, 0.2651, 0.9386, 0.3603, 0.9386, 0.3104, 0.842, 0.3104, 0.9386, 0.4346, 0.9386, 0.3998, 0.842, 0.3998, 0.842, 0.5179, 0.9386, 0.5179, 0.9386, 0.4691, 0.9386, 0.4691, 0.9386, 0.4346, 0.842, 0.4346, 0.3353, 0.2732, 0.2988, 0.2732, 0.2988, 0.4682, 0.2594, 0.2732, 0.2132, 0.2732, 0.2132, 0.4682, 0.4227, 0.2732, 0.3754, 0.2732, 0.3754, 0.4682, 0.3754, 0.2732, 0.3353, 0.2732, 0.3353, 0.4682, 0.4754, 0.2732, 0.4227, 0.2732, 0.4227, 0.4682, 0.2988, 0.2732, 0.2594, 0.2732, 0.2594, 0.4682, 0.2594, 0.004074, 0.2132, 0.004074, 0.2132, 0.1766, 0.3353, 0.004074, 0.2988, 0.004074, 0.2988, 0.1766, 0.4227, 0.004074, 0.3754, 0.004074, 0.3754, 0.1766, 0.3754, 0.004074, 0.3353, 0.004074, 0.3353, 0.1766, 0.4754, 0.004074, 0.4227, 0.004074, 0.4227, 0.1766, 0.2988, 0.004074, 0.2594, 0.004074, 0.2594, 0.1766, 0.5426, 0.476, 0.4754, 0.4682, 0.4754, 0.5648, 0.5426, 0.2654, 0.5426, 0.1482, 0.4754, 0.1766, 0.9386, 0.1617, 0.9386, 0.1221, 0.842, 0.1221, 0.9386, 0.2116, 0.842, 0.2116, 0.842, 0.2569, 0.9386, 0.2116, 0.9386, 0.1617, 0.842, 0.1617, 0.9386, 0.1221, 0.9386, 0.08741, 0.842, 0.08741, 0.9386, 0.05289, 0.9386, 0.004072, 0.842, 0.004072, 0.9386, 0.08741, 0.9386, 0.05289, 0.842, 0.05289, 0.2132, 0.2732, 0.004067, 0.004074, 0.004067, 0.7373, 0.983, 0.1205, 0.9789, 0.0842, 0.9639, 0.08648, 0.9476, 0.005143, 0.961, 0.05208, 0.9689, 0.04605, 0.9789, 0.0842, 0.9689, 0.04605, 0.961, 0.05208, 0.9671, 0.2058, 0.9571, 0.2104, 0.9474, 0.2547, 0.9808, 0.1605, 0.983, 0.1205, 0.9635, 0.1212, 0.9671, 0.2058, 0.9808, 0.1605, 0.962, 0.1607, 0.983, 0.1205, 0.9639, 0.08648, 0.9635, 0.1212, 0.9789, 0.0842, 0.961, 0.05208, 0.9639, 0.08648, 0.9808, 0.1605, 0.9635, 0.1212, 0.962, 0.1607, 0.9671, 0.2058, 0.962, 0.1607, 0.9571, 0.2104, 0.9738, 0.3661, 0.9951, 0.407, 0.9816, 0.36, 0.9637, 0.3279, 0.9738, 0.3661, 0.9816, 0.36, 0.9952, 0.1575, 0.9755, 0.2063, 0.9855, 0.2017, 0.9619, 0.2517, 0.9597, 0.2916, 0.9792, 0.2909, 0.9597, 0.2916, 0.9637, 0.3279, 0.9788, 0.3257, 0.9755, 0.2063, 0.9619, 0.2517, 0.9806, 0.2514, 0.9637, 0.3279, 0.9816, 0.36, 0.9788, 0.3257, 0.9619, 0.2517, 0.9792, 0.2909, 0.9806, 0.2514, 0.9597, 0.2916, 0.9788, 0.3257, 0.9792, 0.2909, 0.9755, 0.2063, 0.9806, 0.2514, 0.9855, 0.2017, 0.9738, 0.3661, 0.9816, 0.36, 0.9951, 0.407, 0.9637, 0.3279, 0.9816, 0.36, 0.9738, 0.3661, 0.9952, 0.1575, 0.9855, 0.2017, 0.9755, 0.2063, 0.9619, 0.2517, 0.9792, 0.2909, 0.9597, 0.2916, 0.9597, 0.2916, 0.9788, 0.3257, 0.9637, 0.3279, 0.9755, 0.2063, 0.9806, 0.2514, 0.9619, 0.2517, 0.9637, 0.3279, 0.9788, 0.3257, 0.9816, 0.36, 0.9619, 0.2517, 0.9806, 0.2514, 0.9792, 0.2909, 0.9597, 0.2916, 0.9792, 0.2909, 0.9788, 0.3257, 0.9755, 0.2063, 0.9855, 0.2017, 0.9806, 0.2514, 0.983, 0.1205, 0.9639, 0.08648, 0.9789, 0.0842, 0.9476, 0.005143, 0.9689, 0.04605, 0.961, 0.05208, 0.9789, 0.0842, 0.961, 0.05208, 0.9689, 0.04605, 0.9671, 0.2058, 0.9474, 0.2547, 0.9571, 0.2104, 0.9808, 0.1605, 0.9635, 0.1212, 0.983, 0.1205, 0.9671, 0.2058, 0.962, 0.1607, 0.9808, 0.1605, 0.983, 0.1205, 0.9635, 0.1212, 0.9639, 0.08648, 0.9789, 0.0842, 0.9639, 0.08648, 0.961, 0.05208, 0.9808, 0.1605, 0.962, 0.1607, 0.9635, 0.1212, 0.9671, 0.2058, 0.9571, 0.2104, 0.962, 0.1607, 0.7485, 0.85, 0.7485, 0.7606, 0.5394, 0.7632, 0.7946, 0.852, 0.7485, 0.7606, 0.7485, 0.85, 0.8661, 0.8772, 0.8661, 0.7334, 0.8327, 0.7481, 0.8327, 0.8625, 0.8327, 0.7481, 0.7946, 0.7586, 0.8327, 0.8625, 0.7946, 0.7586, 0.7946, 0.852, 0.7485, 0.85, 0.5394, 0.7632, 0.5394, 0.8474, 0.7946, 0.852, 0.7946, 0.7586, 0.7485, 0.7606, 0.8996, 0.8991, 0.8996, 0.7115, 0.8661, 0.7334, 0.8996, 0.8991, 0.8661, 0.7334, 0.8661, 0.8772, 0.8661, 0.8772, 0.8327, 0.7481, 0.8327, 0.8625, 0.8283, 0.9959, 0.7336, 0.9094, 0.7253, 0.9083, 0.7162, 0.865, 0.7217, 0.8806, 0.7294, 0.8774, 0.7316, 0.8584, 0.7166, 0.8872, 0.7005, 0.8822, 0.6349, 0.9959, 0.7155, 0.8955, 0.8283, 0.9959, 0.7475, 0.8914, 0.7464, 0.8996, 0.8283, 0.9959, 0.7187, 0.9032, 0.6349, 0.9959, 0.7336, 0.9094, 0.8283, 0.9959, 0.7413, 0.9063, 0.7628, 0.8822, 0.747, 0.865, 0.7377, 0.8785, 0.7443, 0.8836, 0.7005, 0.8822, 0.7166, 0.8872, 0.7217, 0.8806, 0.7162, 0.865, 0.7187, 0.9032, 0.8283, 0.9959, 0.7253, 0.9083, 0.7316, 0.8584, 0.7294, 0.8774, 0.7377, 0.8785, 0.747, 0.865, 0.8283, 0.9959, 0.7464, 0.8996, 0.7413, 0.9063, 0.7475, 0.8914, 0.8283, 0.9959, 0.7628, 0.8822, 0.7443, 0.8836, 0.6349, 0.9959, 0.7187, 0.9032, 0.7155, 0.8955])
_uv.active_render = True
_uv = me_plastic_barrier_04_018.uv_layers.new(name='UV2')
_uv.uv.foreach_set('vector', [0.3928, 0.587, 0.3928, 0.3947, 0.4674, 0.4361, 0.379, 0.3947, 0.379, 0.587, 0.3127, 0.587, 0.3127, 0.3947, 0.3127, 0.3947, 0.3127, 0.587, 0.2988, 0.587, 0.2988, 0.3947, 0.09965, 0.4821, 0.09965, 0.3947, 0.1135, 0.3947, 0.1135, 0.4821, 0.5033, 0.9217, 0.4704, 0.9277, 0.4707, 0.8332, 0.2988, 0.587, 0.1936, 0.587, 0.1936, 0.3947, 0.2988, 0.3947, 0.1936, 0.3947, 0.1936, 0.587, 0.1798, 0.587, 0.1798, 0.3947, 0.09965, 0.4821, 0.02506, 0.4346, 0.02506, 0.3947, 0.09965, 0.3947, 0.09965, 0.587, 0.09965, 0.4996, 0.1135, 0.4996, 0.1135, 0.587, 0.379, 0.587, 0.379, 0.3947, 0.3928, 0.3947, 0.3928, 0.587, 0.09965, 0.587, 0.02506, 0.587, 0.02506, 0.5471, 0.09965, 0.4996, 0.9259, 0.7769, 0.9266, 0.7977, 0.92, 0.8098, 0.5077, 0.2694, 0.4903, 0.2901, 0.4903, 0.2694, 0.02507, 0.6867, 0.4401, 0.639, 0.4401, 0.6867, 0.7814, 0.822, 0.7814, 0.8394, 0.6998, 0.8869, 0.6998, 0.7745, 0.5213, 0.1126, 0.4903, 0.1126, 0.4903, 0.09935, 0.5213, 0.09935, 0.5213, 0.122, 0.4903, 0.122, 0.4903, 0.1126, 0.5213, 0.1126, 0.4903, 0.09935, 0.5213, 0.02506, 0.5213, 0.09935, 0.5213, 0.1315, 0.5213, 0.1447, 0.4903, 0.1447, 0.4903, 0.1315, 0.5213, 0.122, 0.5213, 0.1315, 0.4903, 0.1315, 0.4903, 0.122, 0.5213, 0.219, 0.4903, 0.1447, 0.5213, 0.1447, 0.3897, 0.9335, 0.3944, 0.9335, 0.3944, 0.9645, 0.3897, 0.9645, 0.3944, 0.9335, 0.3992, 0.9335, 0.3992, 0.9645, 0.3944, 0.9645, 0.3472, 0.9335, 0.3519, 0.9335, 0.3519, 0.9645, 0.3472, 0.9645, 0.3661, 0.9335, 0.3708, 0.9335, 0.3708, 0.9645, 0.3661, 0.9645, 0.3803, 0.9335, 0.385, 0.9335, 0.385, 0.9645, 0.3803, 0.9645, 0.3614, 0.9335, 0.3661, 0.9335, 0.3661, 0.9645, 0.3614, 0.9645, 0.3424, 0.9335, 0.3472, 0.9335, 0.3472, 0.9645, 0.3424, 0.9645, 0.3566, 0.9335, 0.3614, 0.9335, 0.3614, 0.9645, 0.3566, 0.9645, 0.3755, 0.9335, 0.3803, 0.9335, 0.3803, 0.9645, 0.3755, 0.9645, 0.3708, 0.9335, 0.3755, 0.9335, 0.3755, 0.9645, 0.3708, 0.9645, 0.3519, 0.9335, 0.3566, 0.9335, 0.3566, 0.9645, 0.3519, 0.9645, 0.385, 0.9335, 0.3897, 0.9335, 0.3897, 0.9645, 0.385, 0.9645, 0.4674, 0.3947, 0.4674, 0.4361, 0.3928, 0.3947, 0.4674, 0.4361, 0.4674, 0.5456, 0.3928, 0.587, 0.4674, 0.5456, 0.4674, 0.587, 0.3928, 0.587, 0.4707, 0.8332, 0.5033, 0.8332, 0.5033, 0.9217, 0.5033, 0.9217, 0.4912, 0.9283, 0.4704, 0.9277, 0.92, 0.8098, 0.8315, 0.8098, 0.8315, 0.7771, 0.8315, 0.7771, 0.9259, 0.7769, 0.92, 0.8098, 0.5077, 0.2694, 0.5077, 0.2901, 0.4903, 0.2901, 0.1135, 0.3947, 0.1798, 0.3947, 0.1135, 0.4821, 0.1798, 0.587, 0.1135, 0.587, 0.1135, 0.4996, 0.1135, 0.4996, 0.1135, 0.4821, 0.1798, 0.3947, 0.1798, 0.587, 0.1135, 0.4996, 0.1798, 0.3947, 0.02507, 0.6867, 0.02507, 0.639, 0.4401, 0.639, 0.4903, 0.09935, 0.4903, 0.02506, 0.5213, 0.02506, 0.5213, 0.219, 0.4903, 0.219, 0.4903, 0.1447, 0.02506, 0.9316, 0.02506, 0.8917, 0.05772, 0.8917, 0.05772, 0.8917, 0.09336, 0.9081, 0.07501, 0.9316, 0.1117, 0.8885, 0.05772, 0.8917, 0.05772, 0.7792, 0.09336, 0.7628, 0.05772, 0.7792, 0.07501, 0.7393, 0.1117, 0.8885, 0.05772, 0.7792, 0.1117, 0.7823, 0.09336, 0.9081, 0.05772, 0.8917, 0.1117, 0.8885, 0.05772, 0.7792, 0.02506, 0.7792, 0.02506, 0.7393, 0.1117, 0.7823, 0.05772, 0.7792, 0.09336, 0.7628, 0.05772, 0.7792, 0.02506, 0.7393, 0.07501, 0.7393, 0.02506, 0.9316, 0.05772, 0.8917, 0.07501, 0.9316, 0.8869, 0.9447, 0.8286, 0.8951, 0.8333, 0.8957, 0.8235, 0.8706, 0.8322, 0.8668, 0.831, 0.8776, 0.8266, 0.8794, 0.8237, 0.8831, 0.8231, 0.8878, 0.7775, 0.9447, 0.8146, 0.8803, 0.8869, 0.9447, 0.8406, 0.8902, 0.8412, 0.8855, 0.8869, 0.9447, 0.7775, 0.9447, 0.8249, 0.8922, 0.8333, 0.8957, 0.8377, 0.8939, 0.8869, 0.9447, 0.8498, 0.8803, 0.8394, 0.8811, 0.8357, 0.8782, 0.8409, 0.8706, 0.8146, 0.8803, 0.8235, 0.8706, 0.8266, 0.8794, 0.8237, 0.8831, 0.8249, 0.8922, 0.8286, 0.8951, 0.8869, 0.9447, 0.8322, 0.8668, 0.8409, 0.8706, 0.8357, 0.8782, 0.831, 0.8776, 0.8869, 0.9447, 0.8377, 0.8939, 0.8406, 0.8902, 0.8412, 0.8855, 0.8394, 0.8811, 0.8498, 0.8803, 0.8869, 0.9447, 0.7775, 0.9447, 0.8231, 0.8878, 0.8249, 0.8922, 0.7819, 0.1227, 0.7819, 0.02506, 0.9003, 0.02506, 0.7819, 0.1227, 0.7557, 0.1227, 0.7557, 0.02506, 0.7334, 0.1227, 0.7127, 0.1227, 0.7127, 0.02506, 0.6901, 0.1227, 0.6633, 0.1227, 0.6633, 0.02506, 0.7127, 0.1227, 0.6901, 0.1227, 0.6901, 0.02506, 0.6633, 0.1227, 0.6335, 0.1227, 0.6335, 0.02506, 0.5835, 0.3655, 0.6335, 0.4401, 0.5835, 0.4401, 0.5835, 0.02506, 0.6335, 0.02506, 0.5835, 0.09965, 0.5954, 0.173, 0.5954, 0.1067, 0.6335, 0.1227, 0.5835, 0.09965, 0.6335, 0.02506, 0.5954, 0.1067, 0.7127, 0.2878, 0.7127, 0.1774, 0.7334, 0.1774, 0.7819, 0.2878, 0.7819, 0.1774, 0.9003, 0.02506, 0.7557, 0.2878, 0.7557, 0.1774, 0.7819, 0.1774, 0.5954, 0.173, 0.6335, 0.1774, 0.6335, 0.2878, 0.5954, 0.2922, 0.6633, 0.2878, 0.6633, 0.1774, 0.6901, 0.1774, 0.6901, 0.2878, 0.6901, 0.1774, 0.7127, 0.1774, 0.6335, 0.2878, 0.6335, 0.1774, 0.6633, 0.1774, 0.4204, 0.8285, 0.3657, 0.8285, 0.3657, 0.8061, 0.595, 0.8061, 0.6497, 0.8061, 0.6497, 0.8285, 0.6497, 0.8568, 0.6497, 0.8824, 0.595, 0.8824, 0.595, 0.8285, 0.6497, 0.8285, 0.6497, 0.8568, 0.595, 0.7865, 0.6497, 0.7865, 0.6497, 0.8061, 0.6497, 0.7393, 0.6497, 0.7669, 0.595, 0.7669, 0.7819, 0.3425, 0.9003, 0.4401, 0.7819, 0.4401, 0.7557, 0.4401, 0.7557, 0.3425, 0.7819, 0.3425, 0.7127, 0.4401, 0.7127, 0.3425, 0.7334, 0.3425, 0.6633, 0.4401, 0.6633, 0.3425, 0.6901, 0.3425, 0.6901, 0.4401, 0.6901, 0.3425, 0.7127, 0.3425, 0.6335, 0.4401, 0.6335, 0.3425, 0.6633, 0.3425, 0.5954, 0.1067, 0.6335, 0.02506, 0.6335, 0.1227, 0.4204, 0.8567, 0.4204, 0.8824, 0.3657, 0.8824, 0.4204, 0.8567, 0.3657, 0.8567, 0.3657, 0.8285, 0.4204, 0.8061, 0.3657, 0.8061, 0.3657, 0.7864, 0.4204, 0.7669, 0.3657, 0.7669, 0.3657, 0.7393, 0.9003, 0.02506, 0.7819, 0.1774, 0.7819, 0.1227, 0.5835, 0.18, 0.5954, 0.173, 0.5954, 0.2922, 0.5835, 0.2852, 0.7334, 0.4401, 0.7334, 0.3425, 0.7557, 0.3425, 0.7819, 0.2878, 0.9003, 0.4401, 0.7819, 0.3425, 0.6335, 0.4401, 0.5954, 0.3585, 0.6335, 0.3425, 0.7557, 0.1227, 0.7334, 0.1227, 0.7334, 0.02506, 0.5954, 0.2922, 0.6335, 0.2878, 0.6335, 0.3425, 0.7334, 0.2878, 0.7334, 0.1774, 0.7557, 0.1774, 0.6335, 0.4401, 0.5835, 0.3655, 0.5954, 0.3585, 0.4204, 0.7864, 0.3657, 0.7864, 0.3657, 0.7669, 0.595, 0.7669, 0.6497, 0.7669, 0.6497, 0.7865, 0.7819, 0.1227, 0.7557, 0.02506, 0.7819, 0.02506, 0.7334, 0.1227, 0.7127, 0.02506, 0.7334, 0.02506, 0.6901, 0.1227, 0.6633, 0.02506, 0.6901, 0.02506, 0.7127, 0.1227, 0.6901, 0.02506, 0.7127, 0.02506, 0.6633, 0.1227, 0.6335, 0.02506, 0.6633, 0.02506, 0.7557, 0.1227, 0.7334, 0.02506, 0.7557, 0.02506, 0.595, 0.8061, 0.6497, 0.8285, 0.595, 0.8285, 0.6497, 0.8568, 0.595, 0.8824, 0.595, 0.8568, 0.595, 0.8285, 0.6497, 0.8568, 0.595, 0.8568, 0.595, 0.7865, 0.6497, 0.8061, 0.595, 0.8061, 0.6497, 0.7393, 0.595, 0.7669, 0.595, 0.7393, 0.595, 0.7669, 0.6497, 0.7865, 0.595, 0.7865, 0.7127, 0.2878, 0.7334, 0.1774, 0.7334, 0.2878, 0.7557, 0.2878, 0.7819, 0.1774, 0.7819, 0.2878, 0.6633, 0.2878, 0.6901, 0.1774, 0.6901, 0.2878, 0.6901, 0.2878, 0.7127, 0.1774, 0.7127, 0.2878, 0.6335, 0.2878, 0.6633, 0.1774, 0.6633, 0.2878, 0.7334, 0.2878, 0.7557, 0.1774, 0.7557, 0.2878, 0.7557, 0.4401, 0.7819, 0.3425, 0.7819, 0.4401, 0.7127, 0.4401, 0.7334, 0.3425, 0.7334, 0.4401, 0.6633, 0.4401, 0.6901, 0.3425, 0.6901, 0.4401, 0.6901, 0.4401, 0.7127, 0.3425, 0.7127, 0.4401, 0.6335, 0.4401, 0.6633, 0.3425, 0.6633, 0.4401, 0.7334, 0.4401, 0.7557, 0.3425, 0.7557, 0.4401, 0.5954, 0.173, 0.6335, 0.1227, 0.6335, 0.1774, 0.5954, 0.2922, 0.6335, 0.3425, 0.5954, 0.3585, 0.4204, 0.8285, 0.3657, 0.8061, 0.4204, 0.8061, 0.4204, 0.8567, 0.3657, 0.8824, 0.3657, 0.8567, 0.4204, 0.8567, 0.3657, 0.8285, 0.4204, 0.8285, 0.4204, 0.8061, 0.3657, 0.7864, 0.4204, 0.7864, 0.4204, 0.7669, 0.3657, 0.7393, 0.4204, 0.7393, 0.4204, 0.7864, 0.3657, 0.7669, 0.4204, 0.7669, 0.7819, 0.2878, 0.9003, 0.02506, 0.9003, 0.4401, 0.9749, 0.09702, 0.9641, 0.07769, 0.9727, 0.07645, 0.9551, 0.03161, 0.9671, 0.05482, 0.9626, 0.05822, 0.9727, 0.07645, 0.9626, 0.05822, 0.9671, 0.05482, 0.9657, 0.1453, 0.9544, 0.1729, 0.96, 0.1478, 0.9735, 0.1196, 0.9638, 0.09735, 0.9749, 0.09702, 0.9657, 0.1453, 0.9629, 0.1197, 0.9735, 0.1196, 0.9749, 0.09702, 0.9638, 0.09735, 0.9641, 0.07769, 0.9727, 0.07645, 0.9641, 0.07769, 0.9626, 0.05822, 0.9735, 0.1196, 0.9629, 0.1197, 0.9638, 0.09735, 0.9657, 0.1453, 0.96, 0.1478, 0.9629, 0.1197, 0.9563, 0.9445, 0.9608, 0.9411, 0.9682, 0.9677, 0.9507, 0.9229, 0.9608, 0.9411, 0.9563, 0.9445, 0.969, 0.8265, 0.9634, 0.8515, 0.9577, 0.8541, 0.9499, 0.8797, 0.9595, 0.902, 0.9485, 0.9023, 0.9485, 0.9023, 0.9592, 0.9216, 0.9507, 0.9229, 0.9577, 0.8541, 0.9605, 0.8796, 0.9499, 0.8797, 0.9507, 0.9229, 0.9592, 0.9216, 0.9608, 0.9411, 0.9499, 0.8797, 0.9605, 0.8796, 0.9595, 0.902, 0.9485, 0.9023, 0.9595, 0.902, 0.9592, 0.9216, 0.9577, 0.8541, 0.9634, 0.8515, 0.9605, 0.8796, 0.7689, 0.5658, 0.8873, 0.6149, 0.7689, 0.6164, 0.5967, 0.4949, 0.6277, 0.5364, 0.5967, 0.5364, 0.7428, 0.5646, 0.7689, 0.5658, 0.7689, 0.6164, 0.6277, 0.5364, 0.6467, 0.4949, 0.665, 0.5185, 0.7023, 0.5504, 0.7212, 0.6235, 0.7023, 0.6318, 0.7212, 0.5587, 0.7428, 0.6176, 0.7212, 0.6235, 0.6834, 0.538, 0.6277, 0.6458, 0.6277, 0.5364, 0.7212, 0.5587, 0.7428, 0.5646, 0.7428, 0.6176, 0.7689, 0.5658, 0.8873, 0.5673, 0.8873, 0.6149, 0.665, 0.6637, 0.6467, 0.6872, 0.6277, 0.6458, 0.6834, 0.538, 0.6834, 0.6442, 0.6277, 0.6458, 0.665, 0.5185, 0.6834, 0.538, 0.6277, 0.5364, 0.7428, 0.5646, 0.7689, 0.6164, 0.7428, 0.6176, 0.6834, 0.538, 0.7023, 0.6318, 0.6834, 0.6442, 0.6834, 0.538, 0.7023, 0.5504, 0.7023, 0.6318, 0.6277, 0.6458, 0.5967, 0.6872, 0.5967, 0.6458, 0.6834, 0.6442, 0.665, 0.6637, 0.6277, 0.6458, 0.7023, 0.5504, 0.7212, 0.5587, 0.7212, 0.6235, 0.6277, 0.6458, 0.6467, 0.6872, 0.5967, 0.6872, 0.5967, 0.4949, 0.6467, 0.4949, 0.6277, 0.5364, 0.6712, 0.9413, 0.6945, 0.9533, 0.6678, 0.9458, 0.6496, 0.9358, 0.6712, 0.9413, 0.6678, 0.9458, 0.5532, 0.9541, 0.5808, 0.9428, 0.5782, 0.9485, 0.6064, 0.9349, 0.629, 0.9336, 0.6287, 0.9446, 0.629, 0.9336, 0.6496, 0.9358, 0.6484, 0.9443, 0.5808, 0.9428, 0.6064, 0.9349, 0.6063, 0.9455, 0.6496, 0.9358, 0.6678, 0.9458, 0.6484, 0.9443, 0.6064, 0.9349, 0.6287, 0.9446, 0.6063, 0.9455, 0.629, 0.9336, 0.6484, 0.9443, 0.6287, 0.9446, 0.5808, 0.9428, 0.6063, 0.9455, 0.5782, 0.9485, 0.217, 0.7642, 0.1965, 0.762, 0.1977, 0.7535, 0.1516, 0.7445, 0.1782, 0.7519, 0.1748, 0.7564, 0.1965, 0.762, 0.1748, 0.7564, 0.1782, 0.7519, 0.2653, 0.755, 0.2678, 0.7493, 0.2929, 0.7437, 0.2396, 0.7628, 0.217, 0.7642, 0.2174, 0.7531, 0.2653, 0.755, 0.2396, 0.7628, 0.2397, 0.7522, 0.217, 0.7642, 0.1977, 0.7535, 0.2174, 0.7531, 0.1965, 0.762, 0.1782, 0.7519, 0.1977, 0.7535, 0.2396, 0.7628, 0.2174, 0.7531, 0.2397, 0.7522, 0.2653, 0.755, 0.2397, 0.7522, 0.2678, 0.7493, 0.3425, 0.1435, 0.4401, 0.02506, 0.4401, 0.1435, 0.3425, 0.1435, 0.4401, 0.1696, 0.3425, 0.1696, 0.3425, 0.1919, 0.4401, 0.2126, 0.3425, 0.2126, 0.3425, 0.2352, 0.4401, 0.262, 0.3425, 0.262, 0.3425, 0.2126, 0.4401, 0.2352, 0.3425, 0.2352, 0.3425, 0.262, 0.4401, 0.2919, 0.3425, 0.2919, 0.09965, 0.3418, 0.02506, 0.3418, 0.02506, 0.2919, 0.4401, 0.3418, 0.3655, 0.3418, 0.4401, 0.2919, 0.2922, 0.3299, 0.3425, 0.2919, 0.3585, 0.3299, 0.3655, 0.3418, 0.3585, 0.3299, 0.4401, 0.2919, 0.1774, 0.2126, 0.2878, 0.1919, 0.2878, 0.2126, 0.1774, 0.1435, 0.4401, 0.02506, 0.2878, 0.1435, 0.1774, 0.1696, 0.2878, 0.1435, 0.2878, 0.1696, 0.2922, 0.3299, 0.173, 0.3299, 0.1774, 0.2919, 0.2878, 0.2919, 0.1774, 0.262, 0.2878, 0.2352, 0.2878, 0.262, 0.1774, 0.2352, 0.2878, 0.2126, 0.2878, 0.2352, 0.1774, 0.2919, 0.2878, 0.262, 0.2878, 0.2919, 0.5449, 0.693, 0.4903, 0.7153, 0.4903, 0.693, 0.8114, 0.6766, 0.8338, 0.7313, 0.8114, 0.7313, 0.8621, 0.7313, 0.8877, 0.6766, 0.8877, 0.7313, 0.8338, 0.6766, 0.8621, 0.7313, 0.8338, 0.7313, 0.7918, 0.6766, 0.8114, 0.7313, 0.7918, 0.7313, 0.7446, 0.7313, 0.7722, 0.6766, 0.7722, 0.7313, 0.1227, 0.1435, 0.02506, 0.1435, 0.02506, 0.02506, 0.02506, 0.1696, 0.1227, 0.1435, 0.1227, 0.1696, 0.02506, 0.2126, 0.1227, 0.1919, 0.1227, 0.2126, 0.02506, 0.262, 0.1227, 0.2352, 0.1227, 0.262, 0.02506, 0.2352, 0.1227, 0.2126, 0.1227, 0.2352, 0.02506, 0.2919, 0.1227, 0.262, 0.1227, 0.2919, 0.3585, 0.3299, 0.3425, 0.2919, 0.4401, 0.2919, 0.5449, 0.6647, 0.4903, 0.639, 0.5449, 0.639, 0.5449, 0.6647, 0.4903, 0.693, 0.4903, 0.6647, 0.5449, 0.7153, 0.4903, 0.735, 0.4903, 0.7153, 0.5449, 0.7545, 0.4903, 0.7822, 0.4903, 0.7545, 0.4401, 0.02506, 0.3425, 0.1435, 0.2878, 0.1435, 0.2852, 0.3418, 0.18, 0.3418, 0.173, 0.3299, 0.2922, 0.3299, 0.02506, 0.1919, 0.1227, 0.1696, 0.1227, 0.1919, 0.1774, 0.1435, 0.1227, 0.1435, 0.02506, 0.02506, 0.02506, 0.2919, 0.1227, 0.2919, 0.1067, 0.3299, 0.3425, 0.1696, 0.4401, 0.1919, 0.3425, 0.1919, 0.173, 0.3299, 0.1227, 0.2919, 0.1774, 0.2919, 0.1774, 0.1919, 0.2878, 0.1696, 0.2878, 0.1919, 0.02506, 0.2919, 0.1067, 0.3299, 0.09965, 0.3418, 0.5449, 0.735, 0.4903, 0.7545, 0.4903, 0.735, 0.7722, 0.6766, 0.7918, 0.7313, 0.7722, 0.7313, 0.3425, 0.1435, 0.4401, 0.1435, 0.4401, 0.1696, 0.3425, 0.1919, 0.4401, 0.1919, 0.4401, 0.2126, 0.3425, 0.2352, 0.4401, 0.2352, 0.4401, 0.262, 0.3425, 0.2126, 0.4401, 0.2126, 0.4401, 0.2352, 0.3425, 0.262, 0.4401, 0.262, 0.4401, 0.2919, 0.3425, 0.1696, 0.4401, 0.1696, 0.4401, 0.1919, 0.8114, 0.6766, 0.8338, 0.6766, 0.8338, 0.7313, 0.8621, 0.7313, 0.8621, 0.6766, 0.8877, 0.6766, 0.8338, 0.6766, 0.8621, 0.6766, 0.8621, 0.7313, 0.7918, 0.6766, 0.8114, 0.6766, 0.8114, 0.7313, 0.7446, 0.7313, 0.7446, 0.6766, 0.7722, 0.6766, 0.7722, 0.6766, 0.7918, 0.6766, 0.7918, 0.7313, 0.1774, 0.2126, 0.1774, 0.1919, 0.2878, 0.1919, 0.1774, 0.1696, 0.1774, 0.1435, 0.2878, 0.1435, 0.1774, 0.262, 0.1774, 0.2352, 0.2878, 0.2352, 0.1774, 0.2352, 0.1774, 0.2126, 0.2878, 0.2126, 0.1774, 0.2919, 0.1774, 0.262, 0.2878, 0.262, 0.1774, 0.1919, 0.1774, 0.1696, 0.2878, 0.1696, 0.02506, 0.1696, 0.02506, 0.1435, 0.1227, 0.1435, 0.02506, 0.2126, 0.02506, 0.1919, 0.1227, 0.1919, 0.02506, 0.262, 0.02506, 0.2352, 0.1227, 0.2352, 0.02506, 0.2352, 0.02506, 0.2126, 0.1227, 0.2126, 0.02506, 0.2919, 0.02506, 0.262, 0.1227, 0.262, 0.02506, 0.1919, 0.02506, 0.1696, 0.1227, 0.1696, 0.2922, 0.3299, 0.2878, 0.2919, 0.3425, 0.2919, 0.173, 0.3299, 0.1067, 0.3299, 0.1227, 0.2919, 0.5449, 0.693, 0.5449, 0.7153, 0.4903, 0.7153, 0.5449, 0.6647, 0.4903, 0.6647, 0.4903, 0.639, 0.5449, 0.6647, 0.5449, 0.693, 0.4903, 0.693, 0.5449, 0.7153, 0.5449, 0.735, 0.4903, 0.735, 0.5449, 0.7545, 0.5449, 0.7822, 0.4903, 0.7822, 0.5449, 0.735, 0.5449, 0.7545, 0.4903, 0.7545, 0.1774, 0.1435, 0.02506, 0.02506, 0.4401, 0.02506, 0.9742, 0.3134, 0.972, 0.334, 0.9635, 0.3327, 0.9545, 0.3788, 0.9619, 0.3522, 0.9664, 0.3556, 0.972, 0.334, 0.9664, 0.3556, 0.9619, 0.3522, 0.965, 0.2652, 0.9593, 0.2626, 0.9537, 0.2376, 0.9728, 0.2908, 0.9742, 0.3134, 0.9631, 0.3131, 0.965, 0.2652, 0.9728, 0.2908, 0.9622, 0.2907, 0.9742, 0.3134, 0.9635, 0.3327, 0.9631, 0.3131, 0.972, 0.334, 0.9619, 0.3522, 0.9635, 0.3327, 0.9728, 0.2908, 0.9631, 0.3131, 0.9622, 0.2907, 0.965, 0.2652, 0.9622, 0.2907, 0.9593, 0.2626, 0.2644, 0.9226, 0.2876, 0.9345, 0.261, 0.927, 0.2428, 0.917, 0.2644, 0.9226, 0.261, 0.927, 0.1464, 0.9353, 0.174, 0.924, 0.1714, 0.9297, 0.1996, 0.9161, 0.2222, 0.9148, 0.2219, 0.9258, 0.2222, 0.9148, 0.2428, 0.917, 0.2415, 0.9255, 0.174, 0.924, 0.1996, 0.9161, 0.1995, 0.9268, 0.2428, 0.917, 0.261, 0.927, 0.2415, 0.9255, 0.1996, 0.9161, 0.2219, 0.9258, 0.1995, 0.9268, 0.2222, 0.9148, 0.2415, 0.9255, 0.2219, 0.9258, 0.174, 0.924, 0.1995, 0.9268, 0.1714, 0.9297, 0.8438, 0.5121, 0.8404, 0.5076, 0.867, 0.5001, 0.8222, 0.5176, 0.8404, 0.5076, 0.8438, 0.5121, 0.7258, 0.4994, 0.7508, 0.505, 0.7534, 0.5107, 0.779, 0.5185, 0.8013, 0.5088, 0.8016, 0.5198, 0.8016, 0.5198, 0.8209, 0.5091, 0.8222, 0.5176, 0.7534, 0.5107, 0.7789, 0.5079, 0.779, 0.5185, 0.8222, 0.5176, 0.8209, 0.5091, 0.8404, 0.5076, 0.779, 0.5185, 0.7789, 0.5079, 0.8013, 0.5088, 0.8016, 0.5198, 0.8013, 0.5088, 0.8209, 0.5091, 0.7534, 0.5107, 0.7508, 0.505, 0.7789, 0.5079, 0.9605, 0.5544, 0.9497, 0.535, 0.9583, 0.5338, 0.9407, 0.489, 0.9527, 0.5122, 0.9482, 0.5156, 0.9583, 0.5338, 0.9482, 0.5156, 0.9527, 0.5122, 0.9513, 0.6026, 0.94, 0.6302, 0.9456, 0.6052, 0.9591, 0.577, 0.9494, 0.5547, 0.9605, 0.5544, 0.9513, 0.6026, 0.9485, 0.5771, 0.9591, 0.577, 0.9605, 0.5544, 0.9494, 0.5547, 0.9497, 0.535, 0.9583, 0.5338, 0.9497, 0.535, 0.9482, 0.5156, 0.9591, 0.577, 0.9485, 0.5771, 0.9494, 0.5547, 0.9513, 0.6026, 0.9456, 0.6052, 0.9485, 0.5771, 0.1972, 0.8607, 0.1972, 0.8101, 0.3156, 0.8116, 0.1711, 0.8619, 0.1972, 0.8101, 0.1972, 0.8607, 0.1307, 0.8761, 0.1307, 0.7947, 0.1496, 0.8031, 0.1496, 0.8678, 0.1496, 0.8031, 0.1711, 0.809, 0.1496, 0.8678, 0.1711, 0.809, 0.1711, 0.8619, 0.1972, 0.8607, 0.3156, 0.8116, 0.3156, 0.8593, 0.1711, 0.8619, 0.1711, 0.809, 0.1972, 0.8101, 0.1117, 0.8885, 0.1117, 0.7823, 0.1307, 0.7947, 0.1117, 0.8885, 0.1307, 0.7947, 0.1307, 0.8761, 0.1307, 0.8761, 0.1496, 0.8031, 0.1496, 0.8678, 0.4674, 0.4361, 0.5163, 0.4897, 0.517, 0.4944, 0.5415, 0.4995, 0.5327, 0.4964, 0.5345, 0.4921, 0.5453, 0.4908, 0.5289, 0.4993, 0.5318, 0.5085, 0.4674, 0.5456, 0.5243, 0.5, 0.4674, 0.4361, 0.5266, 0.4818, 0.5219, 0.4824, 0.4674, 0.4361, 0.5199, 0.4982, 0.4674, 0.5456, 0.5163, 0.4897, 0.4674, 0.4361, 0.5181, 0.4853, 0.5318, 0.4732, 0.5415, 0.4821, 0.5339, 0.4874, 0.531, 0.4836, 0.5318, 0.5085, 0.5289, 0.4993, 0.5327, 0.4964, 0.5415, 0.4995, 0.5199, 0.4982, 0.4674, 0.4361, 0.517, 0.4944, 0.5453, 0.4908, 0.5345, 0.4921, 0.5339, 0.4874, 0.5415, 0.4821, 0.4674, 0.4361, 0.5219, 0.4824, 0.5181, 0.4853, 0.5266, 0.4818, 0.4674, 0.4361, 0.5318, 0.4732, 0.531, 0.4836, 0.4674, 0.5456, 0.5199, 0.4982, 0.5243, 0.5])
me_plastic_barrier_04_018.materials.append(mat_plastic_barrier_04)
me_plastic_barrier_04_018.use_remesh_fix_poles = True
me_plastic_barrier_04_018.use_remesh_preserve_attributes = False
me_plastic_barrier_04_018.use_mirror_vertex_groups = False
me_plastic_barrier_04_018.update()
me_plastic_barrier_04_018.normals_split_custom_set([tuple(v) for v in zip(*[iter([-0.1599, -0.0002357, -0.9871, -0.222, 2.017e-07, -0.975, -4.968e-09, 3.533e-07, -1.0, -0.1604, 1.11e-06, -0.9871, -0.1604, -0.0001006, -0.9871, 0.1604, 2.407e-07, -0.9871, 0.1604, 0.0001351, -0.9871, 0.1604, 0.0001351, -0.9871, 0.1604, 2.407e-07, -0.9871, 0.1056, 3.81e-07, -0.9944, 0.1056, -3.912e-05, -0.9944, 0.1907, -1.788e-05, -0.9816, 0.1907, 3.311e-07, -0.9816, 0.2844, 0.0001121, -0.9587, 0.2469, 2.646e-07, -0.969, -0.5084, -0.8594, 0.05451, -0.4809, -0.8707, 0.1031, -0.519, -0.8529, 0.05562, 0.1056, 3.81e-07, -0.9944, -0.1056, -0.000154, -0.9944, -0.1056, 3.212e-07, -0.9944, 0.1056, -3.912e-05, -0.9944, -0.1056, 3.212e-07, -0.9944, -0.1056, -0.000154, -0.9944, -0.2108, -0.0002897, -0.9775, -0.2004, 3.695e-07, -0.9797, 0.1907, -1.788e-05, -0.9816, 5.686e-09, 3.152e-07, -1.0, 5.686e-09, 3.152e-07, -1.0, 0.1907, 3.311e-07, -0.9816, 0.1907, 4.709e-07, -0.9816, 0.1907, 2.274e-06, -0.9816, 0.09904, 3.954e-07, -0.9951, 0.2844, 3.237e-07, -0.9587, -0.1604, -0.0001006, -0.9871, -0.1604, 1.11e-06, -0.9871, -0.222, 2.017e-07, -0.975, -0.1599, -0.0002357, -0.9871, 0.1907, 4.709e-07, -0.9816, -1.388e-08, 3.532e-07, -1.0, -1.388e-08, 3.532e-07, -1.0, 0.1907, 2.274e-06, -0.9816, -0.4809, 0.8707, 0.1031, 1.552e-07, 1.0, 2.761e-07, -0.5084, 0.8594, 0.05451, -1.0, 0.0, 0.0, -1.0, 0.0, 0.0, -1.0, 0.0, 0.0, 0.0, 0.0, 1.0, 0.0, 0.0, 1.0, 0.0, 0.0, 1.0, -6.057e-08, 2.858e-07, -1.0, -6.057e-08, 2.858e-07, -1.0, -6.057e-08, 2.858e-07, -1.0, -6.057e-08, 2.858e-07, -1.0, 0.794, 0.6079, 2.088e-07, 0.794, 0.6079, 2.188e-07, 0.5276, 0.8495, 2.431e-07, 0.5481, 0.8364, 3.723e-07, 1.0, -4.134e-08, 2.321e-09, 1.0, 6.2e-08, 2.321e-09, 0.794, 0.6079, 2.188e-07, 0.794, 0.6079, 2.088e-07, 0.5276, 0.8495, 2.431e-07, 0.4993, 0.8664, -2.776e-07, 0.5481, 0.8364, 3.723e-07, 0.794, -0.6079, -1.982e-07, 0.5481, -0.8364, -3.312e-07, 0.5276, -0.8495, -3.236e-07, 0.794, -0.6079, 1.324e-05, 1.0, -4.134e-08, 2.321e-09, 0.794, -0.6079, -1.982e-07, 0.794, -0.6079, 1.324e-05, 1.0, 6.2e-08, 2.321e-09, 0.4993, -0.8664, -3.137e-07, 0.5276, -0.8495, -3.236e-07, 0.5481, -0.8364, -3.312e-07, 0.3847, -0.923, -3.364e-07, 0.7947, -0.607, -2.058e-07, 0.7947, -0.607, -2.058e-07, 0.3847, -0.923, -3.364e-07, 0.7947, -0.607, -2.058e-07, 0.9917, -0.1283, -4.15e-08, 0.9917, -0.1283, -4.15e-08, 0.7947, -0.607, -2.058e-07, 0.923, 0.3847, 1.289e-07, 0.607, 0.7947, 2.744e-07, 0.607, 0.7947, 2.744e-07, 0.923, 0.3847, 1.289e-07, -0.7947, 0.607, 2.08e-07, -0.9917, 0.1283, 4.427e-08, -0.9917, 0.1283, 4.427e-08, -0.7947, 0.607, 2.08e-07, -0.607, -0.7947, -2.656e-07, -0.1283, -0.9917, -3.541e-07, -0.1283, -0.9917, -3.541e-07, -0.607, -0.7947, -2.656e-07, -0.3847, 0.923, 3.099e-07, -0.7947, 0.607, 2.08e-07, -0.7947, 0.607, 2.08e-07, -0.3847, 0.923, 3.099e-07, 0.9917, -0.1283, -4.15e-08, 0.923, 0.3847, 1.289e-07, 0.923, 0.3847, 1.289e-07, 0.9917, -0.1283, -4.15e-08, 0.1283, 0.9917, 3.364e-07, -0.3847, 0.923, 3.099e-07, -0.3847, 0.923, 3.099e-07, 0.1283, 0.9917, 3.364e-07, -0.923, -0.3847, -1.284e-07, -0.607, -0.7947, -2.656e-07, -0.607, -0.7947, -2.656e-07, -0.923, -0.3847, -1.284e-07, -0.9917, 0.1283, 4.427e-08, -0.923, -0.3847, -1.284e-07, -0.923, -0.3847, -1.284e-07, -0.9917, 0.1283, 4.427e-08, 0.607, 0.7947, 2.744e-07, 0.1283, 0.9917, 3.364e-07, 0.1283, 0.9917, 3.364e-07, 0.607, 0.7947, 2.744e-07, -0.1283, -0.9917, -3.541e-07, 0.3847, -0.923, -3.364e-07, 0.3847, -0.923, -3.364e-07, -0.1283, -0.9917, -3.541e-07, 1.814e-08, 3.258e-07, -1.0, -4.968e-09, 3.533e-07, -1.0, -0.222, 2.017e-07, -0.975, -4.968e-09, 3.533e-07, -1.0, -1.896e-08, 3.134e-07, -1.0, -0.1599, -0.0002357, -0.9871, -1.896e-08, 3.134e-07, -1.0, 1.037e-08, 3.072e-07, -1.0, -0.1599, -0.0002357, -0.9871, -0.519, -0.8529, 0.05562, -0.5373, -0.8434, -1.111e-07, -0.5084, -0.8594, 0.05451, -0.5084, -0.8594, 0.05451, -6.116e-08, -1.0, -2.761e-07, -0.4809, -0.8707, 0.1031, -0.5084, 0.8594, 0.05451, -0.5373, 0.8434, 3.333e-07, -0.519, 0.8529, 0.05562, -0.519, 0.8529, 0.05562, -0.4809, 0.8707, 0.1031, -0.5084, 0.8594, 0.05451, -1.0, 0.0, 0.0, -1.0, 0.0, 0.0, -1.0, 0.0, 0.0, 0.2844, 0.0001121, -0.9587, -0.2004, 3.695e-07, -0.9797, 0.2469, 2.646e-07, -0.969, -0.2108, -0.0002897, -0.9775, 0.2844, 3.237e-07, -0.9587, 0.09904, 3.954e-07, -0.9951, 0.09904, 3.954e-07, -0.9951, 0.2469, 2.646e-07, -0.969, -0.2004, 3.695e-07, -0.9797, -0.2108, -0.0002897, -0.9775, 0.09904, 3.954e-07, -0.9951, -0.2004, 3.695e-07, -0.9797, 0.0, 0.0, 1.0, 0.0, 0.0, 1.0, 0.0, 0.0, 1.0, 0.5276, 0.8495, 2.431e-07, 0.4993, 0.8664, -5.115e-07, 0.4993, 0.8664, -2.776e-07, 0.4993, -0.8664, -3.137e-07, 0.4993, -0.8664, -2.786e-07, 0.5276, -0.8495, -3.236e-07, -1.0, 1.222e-06, 0.0, -1.0, 1.969e-06, 0.0, -1.0, 5.63e-07, 0.0, -1.0, 5.63e-07, 0.0, -1.0, 0.0, 0.0, -1.0, 3.349e-07, 0.0, -1.0, -1.966e-08, -7.956e-09, -1.0, 5.63e-07, 0.0, -1.0, 2.488e-07, 2.956e-07, -1.0, 4.669e-07, 4.769e-07, -1.0, 2.488e-07, 2.956e-07, -1.0, 5.405e-07, 0.0, -1.0, -1.966e-08, -7.956e-09, -1.0, 2.488e-07, 2.956e-07, -1.0, -6.188e-07, -3.858e-08, -1.0, 0.0, 0.0, -1.0, 5.63e-07, 0.0, -1.0, -1.966e-08, -7.956e-09, -1.0, 2.488e-07, 2.956e-07, -1.0, 1.391e-06, 0.0, -1.0, 6.07e-07, 0.0, -1.0, -6.188e-07, -3.858e-08, -1.0, 2.488e-07, 2.956e-07, -1.0, 4.669e-07, 4.769e-07, -1.0, 2.488e-07, 2.956e-07, -1.0, 6.07e-07, 0.0, -1.0, 5.405e-07, 0.0, -1.0, 1.222e-06, 0.0, -1.0, 5.63e-07, 0.0, -1.0, 3.349e-07, 0.0, -7.185e-09, -2.691e-07, 1.0, 3.835e-07, 9.608e-06, 1.0, 1.382e-06, 6.634e-09, 1.0, 6.714e-08, -3.909e-07, 1.0, 3.319e-07, -9.061e-08, 1.0, 2.307e-07, -9.865e-08, 1.0, 1.706e-07, -5.156e-07, 1.0, 4.71e-07, -9.177e-07, 1.0, 4.344e-08, -8.562e-07, 1.0, -3.064e-08, -4.456e-07, 1.0, 4.926e-07, -9.556e-07, 1.0, -7.185e-09, -2.691e-07, 1.0, -2.017e-07, -2.461e-07, 1.0, 1.044e-07, -3.349e-07, 1.0, -7.185e-09, -2.691e-07, 1.0, -3.064e-08, -4.456e-07, 1.0, -6.829e-07, -2.049e-07, 1.0, 1.382e-06, 6.634e-09, 1.0, -6.067e-07, -1.295e-07, 1.0, -7.185e-09, -2.691e-07, 1.0, 3.021e-07, -2.269e-07, 1.0, 4.145e-07, -9.147e-08, 1.0, 6.382e-07, -1.418e-08, 1.0, 6.28e-07, -9.055e-09, 1.0, 4.926e-07, -9.556e-07, 1.0, 6.714e-08, -3.909e-07, 1.0, 1.706e-07, -5.156e-07, 1.0, 4.71e-07, -9.177e-07, 1.0, -6.829e-07, -2.049e-07, 1.0, 3.835e-07, 9.608e-06, 1.0, -7.185e-09, -2.691e-07, 1.0, 3.319e-07, -9.061e-08, 1.0, 6.28e-07, -9.055e-09, 1.0, 6.382e-07, -1.418e-08, 1.0, 2.307e-07, -9.865e-08, 1.0, -7.185e-09, -2.691e-07, 1.0, -6.067e-07, -1.295e-07, 1.0, -2.017e-07, -2.461e-07, 1.0, 1.044e-07, -3.349e-07, 1.0, 4.145e-07, -9.147e-08, 1.0, 3.021e-07, -2.269e-07, 1.0, -7.185e-09, -2.691e-07, 1.0, -3.064e-08, -4.456e-07, 1.0, 4.344e-08, -8.562e-07, 1.0, -6.829e-07, -2.049e-07, 1.0, -1.025e-07, -0.9994, 0.03337, 5.666e-08, -0.9998, 0.01831, 2.132e-08, -0.9999, 0.01243, -1.025e-07, -0.9994, 0.03337, -1.324e-07, -0.9828, 0.1847, 1.538e-05, -0.9938, 0.1113, -1.903e-09, -0.935, 0.3545, -1.247e-06, -0.8638, 0.5038, 1.173e-05, -0.8905, 0.455, 2.305e-05, -0.734, 0.6792, 6.621e-06, -0.6373, 0.7706, -5.037e-06, -0.6604, 0.7509, -1.247e-06, -0.8638, 0.5038, 2.305e-05, -0.734, 0.6792, 2.634e-05, -0.785, 0.6194, 6.621e-06, -0.6373, 0.7706, -3.403e-06, -0.9752, 0.2215, -3.277e-05, -0.9365, 0.3508, 1.952e-08, -1.0, -4.229e-07, -4.567e-08, -0.9365, 0.3508, -8.292e-08, -1.0, -3.445e-07, 8.292e-08, -1.0, -6.89e-07, -3.277e-05, -0.9365, 0.3508, -1.952e-08, -1.0, -1.934e-07, -1.525e-15, -1.0, -1.199e-07, -2.1e-08, -1.0, -3.562e-08, -3.403e-06, -0.9752, 0.2215, -1.952e-08, -1.0, -1.934e-07, -3.277e-05, -0.9365, 0.3508, -2.1e-08, -1.0, -3.562e-08, 0.0, -0.8905, 0.455, 0.0, -0.8638, 0.5038, 0.0, -0.935, 0.3545, 0.0, -0.9997, 0.02307, 0.0, -0.999, 0.04383, 2.132e-08, -0.9999, 0.01243, 0.0, -0.9938, 0.1113, 0.0, -0.9828, 0.1847, 0.0, -0.999, 0.04383, -1.525e-15, -1.0, -1.199e-07, 4.469e-05, -0.9802, 0.1982, 5.469e-09, -0.9441, 0.3298, -1.525e-15, -1.0, -1.79e-07, 0.0, -0.6604, 0.7509, 4.054e-08, -0.6373, 0.7706, 0.0, -0.734, 0.6792, 0.0, -0.7851, 0.6194, 0.0, -0.734, 0.6792, 0.0, -0.8638, 0.5038, 5.469e-09, -0.9441, 0.3298, 4.469e-05, -0.9802, 0.1982, 4.054e-08, -0.6373, 0.7706, 0.0, -0.8335, 0.5525, 0.0, -0.8222, 0.5692, 0.0, -0.8505, 0.526, 0.0, -0.8505, 0.526, 0.0, -0.8548, 0.519, 0.0, -0.8335, 0.5525, 0.0, -0.7782, 0.628, 0.0, -0.7382, 0.6746, 0.0, -0.7382, 0.6746, 0.0, -0.8222, 0.5692, 0.0, -0.8335, 0.5525, 0.0, -0.7782, 0.628, 3.045e-08, -0.8751, 0.4839, 0.0, -0.89, 0.4559, 0.0, -0.8548, 0.519, 0.0, -0.999, 0.04383, 0.0, -0.947, 0.3213, 1.61e-05, -0.947, 0.3214, 3.645e-08, -0.9994, 0.03337, -2.132e-08, -0.9999, 0.01243, -5.429e-08, -0.9998, 0.01831, 1.189e-07, -0.9938, 0.1113, 1.284e-07, -0.9828, 0.1847, 3.645e-08, -0.9994, 0.03337, 5.365e-08, -0.8905, 0.455, 0.0, -0.8638, 0.5038, 0.0, -0.935, 0.3545, -2.023e-08, -0.6604, 0.7509, -3.817e-09, -0.6373, 0.7706, 0.0, -0.734, 0.6792, -5.662e-08, -0.785, 0.6194, 0.0, -0.734, 0.6792, 0.0, -0.8638, 0.5038, -4.567e-08, -0.9365, 0.3508, 3.314e-06, -0.9752, 0.2215, -3.817e-09, -0.6373, 0.7706, -2.1e-08, -1.0, -3.562e-08, -3.277e-05, -0.9365, 0.3508, -3.403e-06, -0.9752, 0.2215, 0.0, -0.7782, 0.628, 0.0, -0.7382, 0.6746, 0.0, -0.7382, 0.6746, 0.0, -0.7782, 0.628, 1.277e-06, -0.7782, 0.6281, 0.0, -0.8222, 0.5692, 0.0, -0.8548, 0.519, 0.0, -0.8505, 0.526, 0.0, -0.8751, 0.4839, 0.0, -0.9561, 0.2929, 0.0, -0.9356, 0.353, 0.0, -0.9997, 0.02307, 2.132e-08, -0.9999, 0.01243, 0.0, -0.999, 0.04383, -1.025e-07, -0.9994, 0.03337, 0.0, -1.0, -2.1e-07, -1.525e-15, -1.0, -1.199e-07, -1.525e-15, -1.0, -1.79e-07, 0.0, -1.0, -2.1e-07, 1.076e-07, -0.9511, 0.3088, 0.0, -0.935, 0.3545, 1.284e-07, -0.9828, 0.1847, 0.0, -0.9997, 0.02307, -2.132e-08, -0.9999, 0.01243, 3.645e-08, -0.9994, 0.03337, -4.567e-08, -0.9365, 0.3508, 2.1e-08, -1.0, -3.025e-07, 3.314e-06, -0.9752, 0.2215, -1.324e-07, -0.9828, 0.1847, -1.903e-09, -0.935, 0.3545, -9.263e-08, -0.9511, 0.3088, -1.525e-15, -1.0, -1.79e-07, 5.469e-09, -0.9441, 0.3298, 3.314e-06, -0.9752, 0.2215, 0.0, -0.9511, 0.3088, 0.0, -0.935, 0.3545, 0.0, -0.9828, 0.1847, -4.567e-08, -0.9365, 0.3508, 1.952e-08, -1.0, -4.229e-07, 2.1e-08, -1.0, -3.025e-07, 0.0, -0.89, 0.4559, 0.0, -0.8751, 0.4839, 0.0, -0.9356, 0.353, 1.61e-05, -0.947, 0.3214, 0.0, -0.947, 0.3213, 0.0, -0.89, 0.4559, -1.025e-07, -0.9994, 0.03337, 1.538e-05, -0.9938, 0.1113, 5.666e-08, -0.9998, 0.01831, -1.903e-09, -0.935, 0.3545, 1.173e-05, -0.8905, 0.455, -9.263e-08, -0.9511, 0.3088, 2.305e-05, -0.734, 0.6792, -5.037e-06, -0.6604, 0.7509, 2.634e-05, -0.785, 0.6194, -1.247e-06, -0.8638, 0.5038, 2.634e-05, -0.785, 0.6194, 1.173e-05, -0.8905, 0.455, 6.621e-06, -0.6373, 0.7706, -3.277e-05, -0.9365, 0.3508, -5.037e-06, -0.6604, 0.7509, -1.324e-07, -0.9828, 0.1847, -9.263e-08, -0.9511, 0.3088, 1.538e-05, -0.9938, 0.1113, 0.0, -0.8505, 0.526, 0.0, -0.8335, 0.5525, 0.0, -0.8222, 0.5692, 0.0, -0.7782, 0.628, 0.0, -0.7382, 0.6746, -1.053e-06, -0.7782, 0.628, 0.0, -0.8222, 0.5692, 0.0, -0.7782, 0.628, -1.053e-06, -0.7782, 0.628, 3.045e-08, -0.8751, 0.4839, 0.0, -0.8548, 0.519, 0.0, -0.8505, 0.526, 0.0, -0.999, 0.04383, 1.61e-05, -0.947, 0.3214, -1.025e-07, -0.9994, 0.03337, 1.61e-05, -0.947, 0.3214, 0.0, -0.89, 0.4559, 3.045e-08, -0.8751, 0.4839, 0.0, -0.8905, 0.455, 0.0, -0.935, 0.3545, 0.0, -0.9511, 0.3088, 0.0, -0.9938, 0.1113, 0.0, -0.999, 0.04383, 0.0, -0.9997, 0.02307, 0.0, -0.6604, 0.7509, 0.0, -0.734, 0.6792, 0.0, -0.7851, 0.6194, 0.0, -0.7851, 0.6194, 0.0, -0.8638, 0.5038, 0.0, -0.8905, 0.455, 5.469e-09, -0.9441, 0.3298, 4.054e-08, -0.6373, 0.7706, 0.0, -0.6604, 0.7509, 0.0, -0.9511, 0.3088, 0.0, -0.9828, 0.1847, 0.0, -0.9938, 0.1113, 1.189e-07, -0.9938, 0.1113, 3.645e-08, -0.9994, 0.03337, -5.429e-08, -0.9998, 0.01831, 5.365e-08, -0.8905, 0.455, 0.0, -0.935, 0.3545, 1.076e-07, -0.9511, 0.3088, -2.023e-08, -0.6604, 0.7509, 0.0, -0.734, 0.6792, -5.662e-08, -0.785, 0.6194, -5.662e-08, -0.785, 0.6194, 0.0, -0.8638, 0.5038, 5.365e-08, -0.8905, 0.455, -4.567e-08, -0.9365, 0.3508, -3.817e-09, -0.6373, 0.7706, -2.023e-08, -0.6604, 0.7509, 1.076e-07, -0.9511, 0.3088, 1.284e-07, -0.9828, 0.1847, 1.189e-07, -0.9938, 0.1113, -1.525e-15, -1.0, -1.199e-07, -3.403e-06, -0.9752, 0.2215, 4.469e-05, -0.9802, 0.1982, -1.525e-15, -1.0, -1.79e-07, 3.314e-06, -0.9752, 0.2215, 2.1e-08, -1.0, -3.025e-07, 0.0, -0.8335, 0.5525, 0.0, -0.8505, 0.526, 0.0, -0.8548, 0.519, 0.0, -0.7782, 0.628, 0.0, -0.7382, 0.6746, 1.277e-06, -0.7782, 0.6281, 0.0, -0.7782, 0.628, 0.0, -0.8222, 0.5692, 0.0, -0.8335, 0.5525, 0.0, -0.8548, 0.519, 0.0, -0.8751, 0.4839, 0.0, -0.89, 0.4559, 0.0, -0.9561, 0.2929, 0.0, -0.9997, 0.02307, 3.645e-08, -0.9994, 0.03337, 0.0, -0.89, 0.4559, 0.0, -0.9356, 0.353, 0.0, -0.9561, 0.2929, 0.0, -0.9997, 0.02307, 2.132e-08, -0.9999, 0.01243, -2.132e-08, -0.9999, 0.01243, -1.0, 4.415e-07, 0.0, -1.0, 3.371e-07, 0.0, -1.0, 4.76e-07, 0.0, -1.0, 4.304e-06, 0.0, -1.0, 2.642e-06, 0.0, -1.0, 1.632e-06, 0.0, -1.0, 4.76e-07, 0.0, -1.0, 1.632e-06, 0.0, -1.0, 2.642e-06, 0.0, -1.0, -1.571e-07, 0.0, -1.0, 0.0, 0.0, -1.0, 0.0, 0.0, -1.0, -4.114e-07, 0.0, -1.0, 2.422e-07, 0.0, -1.0, 4.415e-07, 0.0, -1.0, -1.571e-07, 0.0, -1.0, -5.434e-07, 0.0, -1.0, -4.114e-07, 0.0, -1.0, 4.415e-07, 0.0, -1.0, 2.422e-07, 0.0, -1.0, 3.371e-07, 0.0, -1.0, 4.76e-07, 0.0, -1.0, 3.371e-07, 0.0, -1.0, 1.632e-06, 0.0, -1.0, -4.114e-07, 0.0, -1.0, -5.434e-07, 0.0, -1.0, 2.422e-07, 0.0, -1.0, -1.571e-07, 0.0, -1.0, 0.0, 0.0, -1.0, -5.434e-07, 0.0, -1.0, 2.79e-07, 0.0, -1.0, 3.565e-07, 0.0, -1.0, 0.0, 0.0, -1.0, 9.811e-07, 0.0, -1.0, 3.565e-07, 0.0, -1.0, 2.79e-07, 0.0, -1.0, 5.649e-06, 0.0, -1.0, 3.841e-06, 0.0, -1.0, 1.09e-06, 0.0, -1.0, -1.865e-06, 0.0, -1.0, -1.938e-06, 0.0, -1.0, -2.32e-06, 0.0, -1.0, -2.32e-06, 0.0, -1.0, 6.742e-07, 0.0, -1.0, 9.811e-07, 0.0, -1.0, 1.09e-06, 0.0, -1.0, -1.087e-06, 0.0, -1.0, -1.865e-06, 0.0, -1.0, 9.811e-07, 0.0, -1.0, 6.742e-07, 0.0, -1.0, 3.565e-07, 0.0, -1.0, -1.865e-06, 0.0, -1.0, -1.087e-06, 0.0, -1.0, -1.938e-06, 0.0, -1.0, -2.32e-06, 0.0, -1.0, -1.938e-06, 0.0, -1.0, 6.742e-07, 0.0, -1.0, 1.09e-06, 0.0, -1.0, 3.841e-06, 0.0, -1.0, -1.087e-06, 0.0, 1.0, 0.0, 0.0, 1.0, 0.0, 0.0, 1.0, 0.0, 0.0, 1.0, 1.833e-07, -1.148e-06, 1.0, 1.913e-07, -3.957e-07, 1.0, 0.0, -1.197e-06, 1.0, 0.0, 0.0, 1.0, 0.0, 0.0, 1.0, 0.0, 0.0, 1.0, 1.913e-07, -3.957e-07, 1.0, -4.268e-07, 1.881e-07, 1.0, 1.26e-06, 5.01e-07, 1.0, 2.241e-08, 1.911e-06, 1.0, 5.48e-08, 0.0, 1.0, 3.775e-08, 1.911e-06, 1.0, 0.0, 0.0, 1.0, 0.0, 0.0, 1.0, 5.48e-08, 0.0, 1.0, 7.182e-07, 6.437e-07, 1.0, -3.471e-07, -1.6e-07, 1.0, 1.913e-07, -3.957e-07, 1.0, 0.0, 0.0, 1.0, 0.0, 0.0, 1.0, 0.0, 0.0, 1.0, 0.0, 0.0, 1.0, 0.0, 0.0, 1.0, 0.0, 0.0, 1.0, -1.26e-06, 5.01e-07, 1.0, 4.268e-07, 1.881e-07, 1.0, -3.471e-07, -1.6e-07, 1.0, 7.182e-07, 6.437e-07, 1.0, -6.564e-07, 6.437e-07, 1.0, -3.471e-07, -1.6e-07, 1.0, 1.26e-06, 5.01e-07, 1.0, 7.182e-07, 6.437e-07, 1.0, 1.913e-07, -3.957e-07, 1.0, 0.0, 0.0, 1.0, 0.0, 0.0, 1.0, 0.0, 0.0, 1.0, 7.182e-07, 6.437e-07, 1.0, 3.775e-08, 1.911e-06, 1.0, -6.564e-07, 6.437e-07, 1.0, 7.182e-07, 6.437e-07, 1.0, 2.241e-08, 1.911e-06, 1.0, 3.775e-08, 1.911e-06, 1.0, -3.471e-07, -1.6e-07, 1.0, -5.306e-07, -6.585e-07, 1.0, -8.489e-07, -4.765e-13, 1.0, -6.564e-07, 6.437e-07, 1.0, -1.26e-06, 5.01e-07, 1.0, -3.471e-07, -1.6e-07, 1.0, 2.241e-08, 1.911e-06, 1.0, 0.0, 0.0, 1.0, 5.48e-08, 0.0, 1.0, -3.471e-07, -1.6e-07, 1.0, 4.268e-07, 1.881e-07, 1.0, -5.306e-07, -6.585e-07, 1.0, 1.833e-07, -1.148e-06, 1.0, -4.268e-07, 1.881e-07, 1.0, 1.913e-07, -3.957e-07, 1.0, -2.092e-06, 0.0, 1.0, 0.0, 0.0, 1.0, -2.674e-06, 0.0, 1.0, -4.365e-07, 0.0, 1.0, -2.092e-06, 0.0, 1.0, -2.674e-06, 0.0, 1.0, 2.197e-06, 0.0, 1.0, 5.45e-06, 0.0, 1.0, 4.193e-06, 0.0, 1.0, -4.06e-07, 0.0, 1.0, -2.553e-07, 0.0, 1.0, -1.393e-06, 0.0, 1.0, -2.553e-07, 0.0, 1.0, -4.365e-07, 0.0, 1.0, -9.558e-07, 0.0, 1.0, 5.45e-06, 0.0, 1.0, -4.06e-07, 0.0, 1.0, -5.307e-07, 0.0, 1.0, -4.365e-07, 0.0, 1.0, -2.674e-06, 0.0, 1.0, -9.558e-07, 0.0, 1.0, -4.06e-07, 0.0, 1.0, -1.393e-06, 0.0, 1.0, -5.307e-07, 0.0, 1.0, -2.553e-07, 0.0, 1.0, -9.558e-07, 0.0, 1.0, -1.393e-06, 0.0, 1.0, 5.45e-06, 0.0, 1.0, -5.307e-07, 0.0, 1.0, 4.193e-06, 0.0, 1.0, 9.187e-07, 7.224e-07, 1.0, 1.26e-06, -8.759e-07, 1.0, 2.667e-07, -8.233e-07, 1.0, 7.913e-06, -1.732e-06, 1.0, 6.312e-06, -1.821e-06, 1.0, 7.449e-06, -1.798e-06, 1.0, 1.26e-06, -8.759e-07, 1.0, 7.449e-06, -1.798e-06, 1.0, 6.312e-06, -1.821e-06, 1.0, -2.766e-06, 8.433e-07, 1.0, -1.35e-06, -7.409e-07, 1.0, 0.0, -1.802e-06, 1.0, -1.188e-06, 2.15e-06, 1.0, 9.187e-07, 7.224e-07, 1.0, -1.286e-07, 8.122e-07, 1.0, -2.766e-06, 8.433e-07, 1.0, -1.188e-06, 2.15e-06, 1.0, -2.107e-06, 2.213e-06, 1.0, 9.187e-07, 7.224e-07, 1.0, 2.667e-07, -8.233e-07, 1.0, -1.286e-07, 8.122e-07, 1.0, 1.26e-06, -8.759e-07, 1.0, 6.312e-06, -1.821e-06, 1.0, 2.667e-07, -8.233e-07, 1.0, -1.188e-06, 2.15e-06, 1.0, -1.286e-07, 8.122e-07, 1.0, -2.107e-06, 2.213e-06, 1.0, -2.766e-06, 8.433e-07, 1.0, -2.107e-06, 2.213e-06, 1.0, -1.35e-06, -7.409e-07, -5.977e-08, 0.9994, 0.03337, 0.0, 0.9999, 0.01243, 0.0, 0.9998, 0.01831, -5.977e-08, 0.9994, 0.03337, -1.711e-07, 0.9938, 0.1113, -1.234e-07, 0.9828, 0.1847, 2.478e-08, 0.935, 0.3545, 1.005e-07, 0.8905, 0.455, 3.383e-08, 0.8638, 0.5038, -1.728e-07, 0.734, 0.6792, -1.05e-07, 0.6604, 0.7509, -1.781e-07, 0.6373, 0.7706, 3.383e-08, 0.8638, 0.5038, -3.26e-08, 0.785, 0.6194, -1.728e-07, 0.734, 0.6792, -1.781e-07, 0.6373, 0.7706, -1.647e-07, 0.9365, 0.3508, -3.255e-06, 0.9752, 0.2215, 1.366e-07, 1.0, 9.318e-07, -5.134e-15, 1.0, 0.0, -8.132e-09, 0.9365, 0.3508, 3.317e-07, 1.0, 3.445e-07, -5.472e-07, 1.0, 1.588e-06, -1.647e-07, 0.9365, 0.3508, -8.878e-09, 1.0, 5.331e-07, -3.255e-06, 0.9752, 0.2215, -1.836e-07, 1.0, 9.097e-07, -5.472e-07, 1.0, 1.588e-06, -1.836e-07, 1.0, 9.097e-07, -1.647e-07, 0.9365, 0.3508, -2.136e-09, 0.8905, 0.455, 1.903e-09, 0.935, 0.3545, 1.497e-05, 0.8638, 0.5038, 0.0, 0.9997, 0.02307, 0.0, 0.9999, 0.01243, 0.0, 0.999, 0.04383, 1.549e-05, 0.9938, 0.1113, 0.0, 0.999, 0.04383, 2.565e-09, 0.9828, 0.1847, -8.878e-09, 1.0, 5.331e-07, -8.113e-08, 1.0, 2.835e-07, -4.832e-08, 0.9441, 0.3298, 4.455e-06, 0.9802, 0.1982, -1.628e-05, 0.6604, 0.7509, -2.585e-05, 0.734, 0.6792, -8.299e-06, 0.6373, 0.7706, 2.917e-06, 0.7851, 0.6194, 1.497e-05, 0.8638, 0.5038, -2.585e-05, 0.734, 0.6792, -4.832e-08, 0.9441, 0.3298, -8.299e-06, 0.6373, 0.7706, 4.455e-06, 0.9802, 0.1982, 7.294e-06, 0.8335, 0.5525, 4.213e-10, 0.8505, 0.526, 1.276e-05, 0.8222, 0.5692, 4.213e-10, 0.8505, 0.526, -8.681e-06, 0.8335, 0.5525, -2.878e-10, 0.8547, 0.5191, 1.043e-06, 0.7782, 0.628, 0.0, 0.7382, 0.6746, 0.0, 0.7382, 0.6746, -1.277e-05, 0.8222, 0.5692, 1.043e-06, 0.7782, 0.628, -8.681e-06, 0.8335, 0.5525, -7.675e-06, 0.8751, 0.4839, -2.878e-10, 0.8547, 0.5191, -1.206e-05, 0.89, 0.4559, 0.0, 0.999, 0.04383, -3.206e-08, 0.947, 0.3214, -1.47e-09, 0.947, 0.3213, 5.933e-08, 0.9994, 0.03337, -9.032e-10, 0.9998, 0.01831, 0.0, 0.9999, 0.01243, -2.994e-05, 0.9938, 0.1113, 5.933e-08, 0.9994, 0.03337, 1.65e-07, 0.9828, 0.1847, -5.414e-08, 0.8905, 0.455, -3.267e-08, 0.935, 0.3545, -1.281e-08, 0.8638, 0.5038, -1.873e-08, 0.6604, 0.7509, 3.234e-05, 0.734, 0.6792, -8.3e-06, 0.6373, 0.7706, 5.82e-06, 0.785, 0.6194, -1.281e-08, 0.8638, 0.5038, 3.234e-05, 0.734, 0.6792, -8.132e-09, 0.9365, 0.3508, -8.3e-06, 0.6373, 0.7706, 3.387e-06, 0.9752, 0.2215, -1.836e-07, 1.0, 9.097e-07, -3.255e-06, 0.9752, 0.2215, -1.647e-07, 0.9365, 0.3508, -2.46e-10, 0.7783, 0.6279, 0.0, 0.7382, 0.6746, 0.0, 0.7382, 0.6746, -2.46e-10, 0.7783, 0.6279, 1.276e-05, 0.8222, 0.5692, 0.0, 0.7782, 0.628, -2.92e-10, 0.8547, 0.5191, 1.4e-09, 0.8751, 0.4839, 4.213e-10, 0.8505, 0.526, -4.029e-05, 0.9561, 0.2929, 0.0, 0.9997, 0.02307, 8.039e-06, 0.9356, 0.353, 0.0, 0.9999, 0.01243, -5.977e-08, 0.9994, 0.03337, 0.0, 0.999, 0.04383, -1.378e-07, 1.0, 0.0, -1.378e-07, 1.0, 0.0, -8.113e-08, 1.0, 2.835e-07, -8.878e-09, 1.0, 5.331e-07, 1.14e-07, 0.9511, 0.3088, 1.65e-07, 0.9828, 0.1847, -3.267e-08, 0.935, 0.3545, 0.0, 0.9997, 0.02307, 5.933e-08, 0.9994, 0.03337, 0.0, 0.9999, 0.01243, -8.132e-09, 0.9365, 0.3508, 3.387e-06, 0.9752, 0.2215, 9.029e-08, 1.0, 6.632e-07, -1.234e-07, 0.9828, 0.1847, -1.261e-07, 0.9511, 0.3088, 2.478e-08, 0.935, 0.3545, -8.113e-08, 1.0, 2.835e-07, 3.387e-06, 0.9752, 0.2215, -4.832e-08, 0.9441, 0.3298, -1.024e-05, 0.9511, 0.3088, 2.565e-09, 0.9828, 0.1847, 1.903e-09, 0.935, 0.3545, -8.132e-09, 0.9365, 0.3508, 9.029e-08, 1.0, 6.632e-07, 1.366e-07, 1.0, 9.318e-07, -1.375e-09, 0.89, 0.4559, 8.039e-06, 0.9356, 0.353, 1.4e-09, 0.8751, 0.4839, -3.206e-08, 0.947, 0.3214, -1.206e-05, 0.89, 0.4559, -1.47e-09, 0.947, 0.3213, -5.977e-08, 0.9994, 0.03337, 0.0, 0.9998, 0.01831, -1.711e-07, 0.9938, 0.1113, 2.478e-08, 0.935, 0.3545, -1.261e-07, 0.9511, 0.3088, 1.005e-07, 0.8905, 0.455, -1.728e-07, 0.734, 0.6792, -3.26e-08, 0.785, 0.6194, -1.05e-07, 0.6604, 0.7509, 3.383e-08, 0.8638, 0.5038, 1.005e-07, 0.8905, 0.455, -3.26e-08, 0.785, 0.6194, -1.781e-07, 0.6373, 0.7706, -1.05e-07, 0.6604, 0.7509, -1.647e-07, 0.9365, 0.3508, -1.234e-07, 0.9828, 0.1847, -1.711e-07, 0.9938, 0.1113, -1.261e-07, 0.9511, 0.3088, 4.213e-10, 0.8505, 0.526, -1.277e-05, 0.8222, 0.5692, -8.681e-06, 0.8335, 0.5525, 1.043e-06, 0.7782, 0.628, -3.996e-09, 0.7782, 0.628, 0.0, 0.7382, 0.6746, -1.277e-05, 0.8222, 0.5692, -3.996e-09, 0.7782, 0.628, 1.043e-06, 0.7782, 0.628, -7.675e-06, 0.8751, 0.4839, 4.213e-10, 0.8505, 0.526, -2.878e-10, 0.8547, 0.5191, 0.0, 0.999, 0.04383, -5.977e-08, 0.9994, 0.03337, -3.206e-08, 0.947, 0.3214, -3.206e-08, 0.947, 0.3214, -7.675e-06, 0.8751, 0.4839, -1.206e-05, 0.89, 0.4559, -2.136e-09, 0.8905, 0.455, -1.024e-05, 0.9511, 0.3088, 1.903e-09, 0.935, 0.3545, 1.549e-05, 0.9938, 0.1113, 0.0, 0.9997, 0.02307, 0.0, 0.999, 0.04383, -1.628e-05, 0.6604, 0.7509, 2.917e-06, 0.7851, 0.6194, -2.585e-05, 0.734, 0.6792, 2.917e-06, 0.7851, 0.6194, -2.136e-09, 0.8905, 0.455, 1.497e-05, 0.8638, 0.5038, -4.832e-08, 0.9441, 0.3298, -1.628e-05, 0.6604, 0.7509, -8.299e-06, 0.6373, 0.7706, -1.024e-05, 0.9511, 0.3088, 1.549e-05, 0.9938, 0.1113, 2.565e-09, 0.9828, 0.1847, -2.994e-05, 0.9938, 0.1113, -9.032e-10, 0.9998, 0.01831, 5.933e-08, 0.9994, 0.03337, -5.414e-08, 0.8905, 0.455, 1.14e-07, 0.9511, 0.3088, -3.267e-08, 0.935, 0.3545, -1.873e-08, 0.6604, 0.7509, 5.82e-06, 0.785, 0.6194, 3.234e-05, 0.734, 0.6792, 5.82e-06, 0.785, 0.6194, -5.414e-08, 0.8905, 0.455, -1.281e-08, 0.8638, 0.5038, -8.132e-09, 0.9365, 0.3508, -1.873e-08, 0.6604, 0.7509, -8.3e-06, 0.6373, 0.7706, 1.14e-07, 0.9511, 0.3088, -2.994e-05, 0.9938, 0.1113, 1.65e-07, 0.9828, 0.1847, -8.878e-09, 1.0, 5.331e-07, 4.455e-06, 0.9802, 0.1982, -3.255e-06, 0.9752, 0.2215, -8.113e-08, 1.0, 2.835e-07, 9.029e-08, 1.0, 6.632e-07, 3.387e-06, 0.9752, 0.2215, 7.294e-06, 0.8335, 0.5525, -2.92e-10, 0.8547, 0.5191, 4.213e-10, 0.8505, 0.526, -2.46e-10, 0.7783, 0.6279, 0.0, 0.7782, 0.628, 0.0, 0.7382, 0.6746, -2.46e-10, 0.7783, 0.6279, 7.294e-06, 0.8335, 0.5525, 1.276e-05, 0.8222, 0.5692, -2.92e-10, 0.8547, 0.5191, -1.375e-09, 0.89, 0.4559, 1.4e-09, 0.8751, 0.4839, -4.029e-05, 0.9561, 0.2929, 5.933e-08, 0.9994, 0.03337, 0.0, 0.9997, 0.02307, -1.375e-09, 0.89, 0.4559, -4.029e-05, 0.9561, 0.2929, 8.039e-06, 0.9356, 0.353, 0.0, 0.9997, 0.02307, 0.0, 0.9999, 0.01243, 0.0, 0.9999, 0.01243, -1.0, -7.446e-07, 0.0, -1.0, -1.63e-06, 0.0, -1.0, -1.18e-06, 0.0, -1.0, -4.304e-06, 0.0, -1.0, -1.632e-06, 0.0, -1.0, -2.642e-06, 0.0, -1.0, -1.63e-06, 0.0, -1.0, -2.642e-06, 0.0, -1.0, -1.632e-06, 0.0, -1.0, 2.356e-07, 0.0, -1.0, 0.0, 0.0, -1.0, 0.0, 0.0, -1.0, 6.692e-07, 0.0, -1.0, -7.446e-07, 0.0, -1.0, -2.422e-07, 0.0, -1.0, 2.356e-07, 0.0, -1.0, 6.692e-07, 0.0, -1.0, 8.151e-07, 0.0, -1.0, -7.446e-07, 0.0, -1.0, -1.18e-06, 0.0, -1.0, -2.422e-07, 0.0, -1.0, -1.63e-06, 0.0, -1.0, -1.632e-06, 0.0, -1.0, -1.18e-06, 0.0, -1.0, 6.692e-07, 0.0, -1.0, -2.422e-07, 0.0, -1.0, 8.151e-07, 0.0, -1.0, 2.356e-07, 0.0, -1.0, 8.151e-07, 0.0, -1.0, 0.0, 0.0, -1.0, -2.79e-07, 0.0, -1.0, 0.0, 0.0, -1.0, 6.185e-07, 0.0, -1.0, 1.192e-06, 0.0, -1.0, -2.79e-07, 0.0, -1.0, 6.185e-07, 0.0, -1.0, -5.649e-06, 0.0, -1.0, -1.09e-06, 0.0, -1.0, -3.841e-06, 0.0, -1.0, 1.031e-06, 0.0, -1.0, -4.849e-07, 0.0, -1.0, 0.0, 0.0, -1.0, -4.849e-07, 0.0, -1.0, 1.192e-06, 0.0, -1.0, 2.208e-06, 0.0, -1.0, -1.09e-06, 0.0, -1.0, 1.031e-06, 0.0, -1.0, 1.087e-06, 0.0, -1.0, 1.192e-06, 0.0, -1.0, 6.185e-07, 0.0, -1.0, 2.208e-06, 0.0, -1.0, 1.031e-06, 0.0, -1.0, 0.0, 0.0, -1.0, 1.087e-06, 0.0, -1.0, -4.849e-07, 0.0, -1.0, 2.208e-06, 0.0, -1.0, 0.0, 0.0, -1.0, -1.09e-06, 0.0, -1.0, 1.087e-06, 0.0, -1.0, -3.841e-06, 0.0, 1.0, 2.092e-06, 0.0, 1.0, 1.699e-06, 0.0, 1.0, 0.0, 0.0, 1.0, -4.505e-06, 0.0, 1.0, 1.699e-06, 0.0, 1.0, 2.092e-06, 0.0, 1.0, -2.197e-06, 0.0, 1.0, -4.193e-06, 0.0, 1.0, -5.764e-06, 0.0, 1.0, 2.084e-07, 0.0, 1.0, 4.844e-07, 0.0, 1.0, 1.557e-07, 0.0, 1.0, 1.557e-07, 0.0, 1.0, -4.905e-06, 0.0, 1.0, -4.505e-06, 0.0, 1.0, -5.764e-06, 0.0, 1.0, -5.56e-07, 0.0, 1.0, 2.084e-07, 0.0, 1.0, -4.505e-06, 0.0, 1.0, -4.905e-06, 0.0, 1.0, 1.699e-06, 0.0, 1.0, 2.084e-07, 0.0, 1.0, -5.56e-07, 0.0, 1.0, 4.844e-07, 0.0, 1.0, 1.557e-07, 0.0, 1.0, 4.844e-07, 0.0, 1.0, -4.905e-06, 0.0, 1.0, -5.764e-06, 0.0, 1.0, -4.193e-06, 0.0, 1.0, -5.56e-07, 0.0, 1.0, -9.187e-07, 7.224e-07, 1.0, -2.667e-07, -8.233e-07, 1.0, -1.26e-06, -8.759e-07, 1.0, -7.913e-06, -1.732e-06, 1.0, -7.449e-06, -1.798e-06, 1.0, -6.312e-06, -1.821e-06, 1.0, -1.26e-06, -8.759e-07, 1.0, -6.312e-06, -1.821e-06, 1.0, -7.449e-06, -1.798e-06, 1.0, 1.518e-06, 8.433e-07, 1.0, -5.021e-06, -1.802e-06, 1.0, -2.065e-06, -7.409e-07, 1.0, 1.188e-06, 2.15e-06, 1.0, 1.287e-07, 8.122e-07, 1.0, -9.187e-07, 7.224e-07, 1.0, 1.518e-06, 8.433e-07, 1.0, 2.107e-06, 2.213e-06, 1.0, 1.188e-06, 2.15e-06, 1.0, -9.187e-07, 7.224e-07, 1.0, 1.287e-07, 8.122e-07, 1.0, -2.667e-07, -8.233e-07, 1.0, -1.26e-06, -8.759e-07, 1.0, -2.667e-07, -8.233e-07, 1.0, -6.312e-06, -1.821e-06, 1.0, 1.188e-06, 2.15e-06, 1.0, 2.107e-06, 2.213e-06, 1.0, 1.287e-07, 8.122e-07, 1.0, 1.518e-06, 8.433e-07, 1.0, -2.065e-06, -7.409e-07, 1.0, 2.107e-06, 2.213e-06, -1.0, 0.0, 0.0, -1.0, 0.0, 0.0, -1.0, 0.0, 0.0, -1.0, 0.0, 0.0, -1.0, 0.0, 0.0, -1.0, 0.0, 0.0, -1.0, 2.563e-07, 0.0, -1.0, -3.527e-07, -1.361e-06, -1.0, 0.0, 0.0, -1.0, 0.0, 0.0, -1.0, 0.0, 0.0, -1.0, 0.0, 0.0, -1.0, 0.0, 0.0, -1.0, 0.0, 0.0, -1.0, 0.0, 0.0, -1.0, 0.0, 0.0, -1.0, 0.0, 0.0, -1.0, 0.0, 0.0, -1.0, 0.0, 0.0, -1.0, 0.0, 0.0, -1.0, 0.0, 0.0, -1.0, -1.966e-08, -7.956e-09, -1.0, -6.188e-07, -3.858e-08, -1.0, -3.527e-07, -1.361e-06, -1.0, -1.966e-08, -7.956e-09, -1.0, -3.527e-07, -1.361e-06, -1.0, 2.563e-07, 0.0, -1.0, 2.563e-07, 0.0, -1.0, 0.0, 0.0, -1.0, 0.0, 0.0, -4.968e-09, 3.533e-07, -1.0, -1.736e-07, 3.223e-07, -1.0, -1.54e-06, -8.413e-07, -1.0, 6.268e-07, -9.509e-08, -1.0, 6.006e-07, -1.574e-07, -1.0, 6.712e-07, 2.3e-07, -1.0, 6.684e-07, 2.816e-07, -1.0, 4.32e-07, -2.584e-07, -1.0, 3.993e-07, -2.48e-07, -1.0, -1.896e-08, 3.134e-07, -1.0, 2.082e-07, -8.651e-08, -1.0, -4.968e-09, 3.533e-07, -1.0, 1.578e-07, 6.289e-07, -1.0, 1.483e-06, 2.249e-06, -1.0, -4.968e-09, 3.533e-07, -1.0, -1.016e-07, 2.68e-07, -1.0, -1.896e-08, 3.134e-07, -1.0, -1.736e-07, 3.223e-07, -1.0, -4.968e-09, 3.533e-07, -1.0, -9.618e-08, 3.955e-07, -1.0, -1.609e-07, 1.969e-07, -1.0, 5.823e-07, 6.847e-07, -1.0, 5.9e-07, 6.641e-07, -1.0, 1.745e-07, 5.461e-07, -1.0, 3.993e-07, -2.48e-07, -1.0, 4.32e-07, -2.584e-07, -1.0, 6.006e-07, -1.574e-07, -1.0, 6.268e-07, -9.509e-08, -1.0, -1.016e-07, 2.68e-07, -1.0, -4.968e-09, 3.533e-07, -1.0, -1.54e-06, -8.413e-07, -1.0, 6.684e-07, 2.816e-07, -1.0, 6.712e-07, 2.3e-07, -1.0, 5.9e-07, 6.641e-07, -1.0, 5.823e-07, 6.847e-07, -1.0, -4.968e-09, 3.533e-07, -1.0, 1.483e-06, 2.249e-06, -1.0, -9.618e-08, 3.955e-07, -1.0, 1.578e-07, 6.289e-07, -1.0, -4.968e-09, 3.533e-07, -1.0, -1.609e-07, 1.969e-07, -1.0, 1.745e-07, 5.461e-07, -1.0, -1.896e-08, 3.134e-07, -1.0, -1.016e-07, 2.68e-07, -1.0, 2.082e-07, -8.651e-08, -1.0])] * 3)])

# ---- objects
ob_sm_plastic_barrier_04 = bpy.data.objects.new('SM_Plastic_Barrier_04', me_plastic_barrier_04_018)

# ---- transforms, parenting, visibility, modifiers, constraints
ob_sm_plastic_barrier_04.location = (0.0, 0.0, 0.0)
ob_sm_plastic_barrier_04.color = (0.8, 0.8, 0.8, 1.0)
ob_sm_plastic_barrier_04.lineart.crease_threshold = 0.0

# ---- collection membership
scene.collection.objects.link(ob_sm_plastic_barrier_04)

# ---- scene / render settings (as saved in the file)
scene.frame_start = 1; scene.frame_end = 250; scene.frame_set(1)
scene.render.engine = 'BLENDER_EEVEE_NEXT'
scene.render.fps = 25
scene.cycles.use_denoising = False
scene.cycles.samples = 128
scene.cycles.sampling_pattern = 'TABULATED_SOBOL'
scene.cycles.use_adaptive_sampling = False
scene.cycles.use_light_tree = False
scene.view_settings.view_transform = 'Filmic'
bpy.context.view_layer.update()

# ---- added for rendering (the .blend has no active camera and no usable light): camera, sun
cam_auto = bpy.data.cameras.new('AutoCamera')
cam_auto.lens = 50.0
cam_auto.sensor_width = 36.0
cam_auto.clip_end = 1000.0
ob_auto_camera = bpy.data.objects.new('AutoCamera', cam_auto)
scene.collection.objects.link(ob_auto_camera)
ob_auto_camera.location = (0.79958, -1.61453, 1.42646)
ob_auto_camera.rotation_euler = (1.09748, -7.21219e-08, 0.694738)
scene.camera = ob_auto_camera
light_auto_sun = bpy.data.lights.new('AutoSun', 'SUN')
light_auto_sun.energy = 3.0
light_auto_sun.angle = 0.0523599
ob_auto_sun = bpy.data.objects.new('AutoSun', light_auto_sun)
scene.collection.objects.link(ob_auto_sun)
ob_auto_sun.rotation_euler = (0.872665, 0.174533, 0.523599)
bpy.context.view_layer.update()
